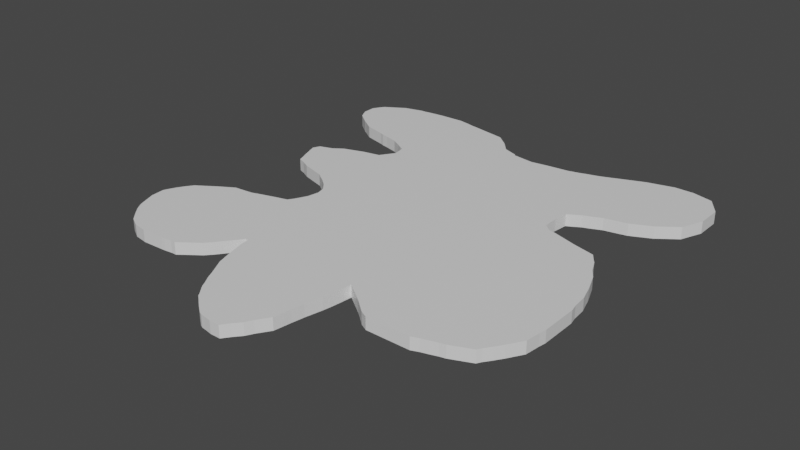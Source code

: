 # Source: ground2.blend  (saved by Blender 2.93.20; exported with 4.5.12 LTS)
import bpy
from mathutils import Matrix  # noqa: F401  (used for matrix-valued properties, if any)

bpy.ops.wm.read_factory_settings(use_empty=True)
scene = bpy.context.scene
scene.name = 'Scene'

# ---- collections
col_collection = bpy.data.collections.new('Collection'); scene.collection.children.link(col_collection)

# ---- materials (node trees are filled in below, after node groups)
mat_material = bpy.data.materials.new('Material')
mat_material.alpha_threshold = 0.0
mat_material.use_transparent_shadow = False
mat_material.line_color = (0.0, 0.0, 0.0, 1.0)

# ---- material node trees
mat_material.use_nodes = True; mat_material.node_tree.nodes.clear()
_N = mat_material.node_tree.nodes; _L = mat_material.node_tree.links
n0 = _N.new('ShaderNodeOutputMaterial'); n0.name = 'Material Output'; n0.location = (300, 300)
n1 = _N.new('ShaderNodeBsdfPrincipled'); n1.name = 'Principled BSDF'; n1.location = (10, 300)
n1.distribution = 'GGX'
n1.subsurface_method = 'BURLEY'
n1.inputs[2].default_value = 0.4
n1.inputs[3].default_value = 1.45
n1.inputs[27].default_value = (0.0, 0.0, 0.0, 1.0)
n1.inputs[28].default_value = 1.0
_L.new(n1.outputs[0], n0.inputs[0])
n0.is_active_output = True

# ---- world
world_world = bpy.data.worlds.new('World'); scene.world = world_world
world_world.use_nodes = True; world_world.node_tree.nodes.clear()
_N = world_world.node_tree.nodes; _L = world_world.node_tree.links
n0 = _N.new('ShaderNodeOutputWorld'); n0.name = 'World Output'; n0.location = (300, 300)
n1 = _N.new('ShaderNodeBackground'); n1.name = 'Background'; n1.location = (10, 300)
n1.inputs[0].default_value = (0.05088, 0.05088, 0.05088, 1.0)
_L.new(n1.outputs[0], n0.inputs[0])
n0.is_active_output = True
world_world.color = (0.05088, 0.05088, 0.05088)
world_world.use_sun_shadow = False
world_world.sun_shadow_jitter_overblur = 0.0

# ---- meshes
me_cube = bpy.data.meshes.new('Cube')
me_cube.from_pydata([(0.5, -0.625, 1.821), (0.125, -0.75, 1.821), (0.375, -0.625, 1.821), (-0.5, 0.0625, 1.821), (-0.75, 0.3125, 1.821), (0.8125, 0.0, 1.821), (-0.4375, 0.0, 1.821), (0.4375, -0.625, 1.821), (0.4375, 0.375, 1.821), (-0.375, 0.9375, 1.821), (-0.875, 0.8125, 1.821), (-0.1875, -0.875, 1.821), (-0.5625, -0.1875, 1.821), (0.4375, 0.3125, 1.821), (-0.5625, -0.6875, 1.821), (0.3125, 0.8125, 1.821), (0.8125, -0.4375, 1.821), (0.0, -0.9688, 1.821), (0.8438, -0.25, 1.821), (-0.875, -0.5938, 1.821), (0.4688, -0.625, 1.821), (0.3438, -0.625, 1.821), (-0.875, 0.7812, 1.821), (0.8438, 0.625, 1.821), (0.625, -0.5938, 1.821), (-0.9062, -0.375, 1.821), (-0.5, -0.6562, 1.821), (-0.3438, -0.5, 1.821), (0.5, 0.4688, 1.821), (-0.25, -0.7812, 1.821), (0.75, -0.5312, 1.821), (0.4062, -0.625, 1.821), (-0.625, 0.5938, 1.821), (0.5312, -0.625, 1.821), (0.7188, 0.1875, 1.821), (-0.4062, -0.5625, 1.821), (0.8438, -0.3125, 1.821), (-0.6562, 0.9375, 1.821), (0.4375, 0.3438, 1.821), (0.8438, -0.1875, 1.821), (0.0625, -0.9062, 1.821), (-0.1562, -0.9062, 1.821), (0.8438, -0.1562, 1.821), (0.8438, -0.2188, 1.821), (-0.9062, -0.5312, 1.821), (0.4688, 0.2812, 1.821), (-0.03125, 0.7812, 1.821), (0.4062, 0.8438, 1.821), (0.8438, -0.2812, 1.821), (-0.2812, -0.7188, 1.821), (-0.3438, -0.5312, 1.821), (-0.03125, -0.9688, 1.821), (-0.7812, 0.6562, 1.821), (0.1562, 0.7812, 1.821), (-0.7188, 0.1562, 1.821), (0.1562, -0.5938, 1.821), (-0.7188, -0.2188, 1.821), (-0.4688, 0.5312, 1.821), (-0.75, -0.2377, 1.821), (0.03125, 0.7727, 1.821), (-0.25, 0.9156, 1.821), (-0.4062, 0.9443, 1.821), (0.4375, 0.3088, 1.821), (-0.128, 0.8438, 1.821), (0.25, -0.5582, 1.821), (0.6875, -0.5721, 1.821), (0.4418, 0.4062, 1.821), (-0.1973, 0.9062, 1.821), (-0.5625, 0.949, 1.821), (-0.5, -0.1695, 1.821), (0.1203, -0.7812, 1.821), (0.837, -0.125, 1.821), (0.01241, -0.9688, 1.821), (0.1512, 0.7812, 1.821), (-0.4627, 0.03125, 1.821), (0.09375, 0.7729, 1.821), (0.5625, 0.9039, 1.821), (-0.125, 0.8404, 1.821), (-0.3096, -0.6562, 1.821), (-0.6875, 0.1439, 1.821), (-0.6562, -0.2123, 1.821), (0.6875, 0.928, 1.821), (0.6562, 0.5173, 1.821), (-0.9209, -0.4062, 1.821), (-0.927, -0.4375, 1.821), (-0.7642, 0.2812, 1.821), (0.7188, -0.5587, 1.821), (0.58, 0.25, 1.821), (0.125, 0.7775, 1.821), (-0.8569, 0.7188, 1.821), (-0.5, 0.4036, 1.821), (0.875, 0.7022, 1.821), (-0.09375, 0.8099, 1.821), (0.7524, 0.125, 1.821), (0.6875, 0.2212, 1.821), (-0.8125, 0.6783, 1.821), (0.7188, 0.5429, 1.821), (-0.4451, 0.4688, 1.821), (-0.8722, 0.75, 1.821), (0.5625, 0.4944, 1.821), (0.2939, -0.5938, 1.821), (-0.7188, 0.3226, 1.821), (-0.5312, 0.397, 1.821), (0.8314, -0.4062, 1.821), (0.1875, 0.785, 1.821), (0.375, 0.8314, 1.821), (0.75, 0.9253, 1.821), (0.7881, 0.0625, 1.821), (0.0625, 0.7684, 1.821), (0.5753, 0.5, 1.821), (0.7726, -0.5, 1.821), (0.697, 0.2188, 1.821), (0.7812, 0.07978, 1.821), (0.7812, 0.9176, 1.821), (-0.8944, -0.5625, 1.821), (-0.3125, -0.6468, 1.821), (-0.5938, -0.6916, 1.821), (-0.75, 0.6349, 1.821), (-0.4688, -0.1489, 1.821), (-0.5312, 0.08316, 1.821), (-0.6756, 0.3438, 1.821), (0.7936, -0.4688, 1.821), (0.07927, -0.875, 1.821), (-0.4688, 0.4335, 1.821), (0.8342, -0.09375, 1.821), (0.6562, 0.2292, 1.821), (-0.7348, 0.625, 1.821), (0.0356, -0.9375, 1.821), (-0.7188, -0.6955, 1.821), (-0.625, 0.1173, 1.821), (0.8488, 0.875, 1.821), (-0.8125, -0.6634, 1.821), (-0.5312, 0.9502, 1.821), (-0.4375, -0.08818, 1.821), (-0.5312, -0.1779, 1.821), (-0.75, 0.241, 1.821), (0.212, -0.5312, 1.821), (0.8818, 0.8125, 1.821), (-0.865, -0.3125, 1.821), (-0.625, -0.6935, 1.821), (-0.5, 0.5504, 1.821), (0.71, -0.5625, 1.821), (0.875, 0.837, 1.821), (-0.4296, -0.03125, 1.821), (-0.5312, -0.6798, 1.821), (-0.875, -0.3263, 1.821), (-0.8438, -0.6298, 1.821), (-0.8208, 0.875, 1.821), (0.4688, 0.8694, 1.821), (-0.7188, 0.9251, 1.821), (-0.7812, -0.2561, 1.821), (-0.7709, -0.25, 1.821), (-0.2984, -0.6875, 1.821), (-0.43, -0.5938, 1.821), (-0.5938, 0.5868, 1.821), (-0.0625, -0.9632, 1.821), (0.1307, -0.7188, 1.821), (0.8272, 0.9062, 1.821), (-0.7812, 0.8996, 1.821), (0.5312, 0.2654, 1.821), (-0.3438, 0.9326, 1.821), (-0.5938, 0.3801, 1.821), (0.09375, -0.8529, 1.821), (-0.75, 0.9169, 1.821), (-0.4688, 0.9526, 1.821), (-0.2188, -0.8356, 1.821), (0.8125, 0.6021, 1.821), (-0.5938, -0.1965, 1.821), (0.6941, 0.5312, 1.821), (-0.0625, 0.7985, 1.821), (0.8703, 0.8438, 1.821), (0.2188, 0.7882, 1.821), (-0.7684, -0.6875, 1.821), (0.168, -0.5, 1.821), (0.25, 0.7943, 1.821), (-0.6875, -0.6961, 1.821), (-0.8438, 0.8608, 1.821), (0.4375, 0.8568, 1.821), (0.5625, 0.2555, 1.821), (-0.6562, 0.6041, 1.821), (-0.8192, -0.6562, 1.821), (0.8314, -0.0625, 1.821), (-0.875, 0.7558, 1.821), (-0.4737, -0.1562, 1.821), (-0.6562, 0.1278, 1.821), (-0.5625, 0.3905, 1.821), (0.1643, -0.5312, 1.821), (0.5938, 0.9119, 1.821), (-0.6875, -0.2156, 1.821), (0.5938, -0.6039, 1.821), (-0.4871, 0.4062, 1.821), (-0.2126, -0.8438, 1.821), (-0.9174, -0.5, 1.821), (0.5938, 0.504, 1.821), (-0.7532, 0.25, 1.821), (-0.8438, -0.2981, 1.821), (-0.2646, -0.75, 1.821), (0.75, 0.1302, 1.821), (-0.381, -0.5312, 1.821), (0.625, 0.9199, 1.821), (0.3438, 0.8209, 1.821), (0.6562, -0.5855, 1.821), (-0.4328, -0.0625, 1.821), (-0.231, -0.8125, 1.821), (0.8125, 0.9099, 1.821), (-0.8438, 0.7028, 1.821), (-0.09375, -0.9553, 1.821), (0.738, 0.1562, 1.821), (0.8215, -0.03125, 1.821), (0.6562, 0.928, 1.821), (0.7718, 0.09375, 1.821), (-0.3125, 0.9268, 1.821), (0.625, 0.5106, 1.821), (-0.625, 0.3697, 1.821), (-0.4375, -0.6022, 1.821), (-0.5938, 0.9457, 1.821), (-0.6875, 0.9334, 1.821), (-0.8483, -0.625, 1.821), (0.835, -0.375, 1.821), (-0.7705, 0.9062, 1.821), (-0.6508, 0.125, 1.821), (-0.5417, -0.6875, 1.821), (0.625, 0.2372, 1.821), (-0.5459, 0.09375, 1.821), (0.1507, -0.625, 1.821), (-0.4661, 0.4375, 1.821), (-0.9248, -0.4688, 1.821), (0.7188, 0.928, 1.821), (0.09976, -0.8438, 1.821), (0.4451, 0.4375, 1.821), (0.0, 0.777, 1.821), (0.7812, 0.5785, 1.821), (-0.125, -0.9322, 1.821), (-0.4402, -0.09375, 1.821), (-0.8125, 0.8802, 1.821), (0.5938, 0.2457, 1.821), (0.76, 0.5625, 1.821), (-0.6875, 0.6124, 1.821), (0.8818, 0.7812, 1.821), (0.03125, -0.9434, 1.821), (-0.4688, -0.6332, 1.821), (0.8563, 0.6562, 1.821), (0.8818, 0.75, 1.821), (-0.3359, -0.5625, 1.821), (-0.7421, 0.2188, 1.821), (-0.5938, 0.108, 1.821), (-0.8564, 0.8438, 1.821), (0.5, 0.2754, 1.821), (0.5312, 0.4807, 1.821), (0.2561, -0.5625, 1.821), (0.2812, 0.8023, 1.821), (-0.375, -0.5227, 1.821), (-0.4553, -0.125, 1.821), (0.8385, -0.3438, 1.821), (-0.3191, -0.625, 1.821), (-0.5625, 0.0987, 1.821), (-0.7812, -0.6805, 1.821), (-0.625, 0.9424, 1.821), (-0.5625, 0.5781, 1.821), (0.6875, 0.5281, 1.821), (-0.1178, -0.9375, 1.821), (0.8818, 0.7188, 1.821), (-0.5, 0.9514, 1.821), (-0.3589, -0.5, 1.821), (-0.3507, -0.5, 1.821), (0.2188, -0.536, 1.821), (0.5716, 0.9062, 1.821), (0.1436, -0.6562, 1.821), (0.5, 0.8819, 1.821), (0.1365, -0.6875, 1.821), (-0.4375, 0.9502, 1.821), (-0.1875, 0.898, 1.821), (-0.3275, -0.5938, 1.821), (0.8005, 0.03125, 1.821), (-0.1562, 0.872, 1.821), (-0.7297, 0.1875, 1.821), (-0.7188, 0.6207, 1.821), (-0.6562, -0.6948, 1.821), (-0.6875, 0.3354, 1.821), (0.5312, 0.8944, 1.821), (-0.1008, 0.8125, 1.821), (-0.8187, -0.2812, 1.821), (-0.4688, 0.03678, 1.821), (0.869, 0.6875, 1.821), (0.75, 0.5578, 1.821), (0.8438, 0.8823, 1.821), (-0.6562, 0.3573, 1.821), (0.1875, -0.5139, 1.821), (-0.2188, 0.9101, 1.821), (0.7812, -0.4871, 1.821), (0.1607, -0.5625, 1.821), (-0.2812, 0.9212, 1.821), (-0.4577, -0.625, 1.821), (0.4688, 0.4501, 1.821), (-0.625, -0.2069, 1.821), (-0.8876, -0.3438, 1.821), (-0.5219, 0.5625, 1.821), (-0.8242, 0.6875, 1.821), (0.3125, -0.6091, 1.821), (0.4827, 0.875, 1.821), (-0.6091, 0.375, 1.821), (-0.75, -0.6905, 1.821), (-0.5312, 0.5676, 1.821), (-0.6718, 0.9375, 1.821), (0.1151, -0.8125, 1.821), (-0.4498, 0.5, 1.821), (-0.1598, 0.875, 1.821), (0.8015, 0.5938, 1.821), (0.5625, -0.6127, 1.821), (-0.8125, -0.2771, 1.821), (0.2812, -0.5833, 1.821), (-0.2729, -0.7348, 1.821), (-0.6088, -0.6928, 1.821), (-0.634, -0.2099, 1.821), (0.4577, 0.865, 1.821), (-0.4535, 0.5249, 1.821), (-0.6508, 0.3611, 1.821), (-0.4787, -0.1638, 1.821), (-0.739, 0.2099, 1.821), (-0.8524, 0.7096, 1.821), (-0.3527, -0.4913, 1.821), (-0.7558, 0.9154, 1.821), (0.7306, 0.1722, 1.821), (-0.7936, 0.6634, 1.821), (-0.4619, -0.1386, 1.821), (0.8818, 0.8272, 1.821), (-0.1428, 0.8608, 1.821), (0.7558, 0.1176, 1.821), (-0.4283, -0.03779, 1.821), (0.2309, 0.7894, 1.821), (0.6508, -0.5879, 1.821), (0.8062, 0.0168, 1.821), (-0.6424, 0.6004, 1.821), (-0.8314, -0.2897, 1.821), (-0.7096, -0.697, 1.821), (-0.03779, 0.7894, 1.821), (0.6718, 0.5207, 1.821), (0.5417, 0.8986, 1.821), (0.739, 0.928, 1.821), (0.739, -0.5501, 1.821), (0.1134, -0.823, 1.821), (-0.0824, -0.9602, 1.821), (-0.4745, 0.04199, 1.821), (-0.1806, -0.886, 1.821), (-0.6928, 0.3317, 1.821), (-0.4535, 0.9532, 1.821), (-0.3191, 0.928, 1.821), (0.1344, -0.697, 1.821), (-0.9238, -0.4829, 1.821), (0.5207, 0.2687, 1.821), (-0.3023, -0.6802, 1.821), (0.6004, 0.2435, 1.821), (-0.928, -0.4241, 1.821), (-0.5375, 0.5711, 1.821), (0.5, -0.625, 2.344), (0.125, -0.75, 2.344), (0.375, -0.625, 2.344), (-0.5, 0.0625, 2.344), (-0.75, 0.3125, 2.344), (0.8125, 0.0, 2.344), (-0.4375, 0.0, 2.344), (0.4375, -0.625, 2.344), (0.4375, 0.375, 2.344), (-0.375, 0.9375, 2.344), (-0.875, 0.8125, 2.344), (-0.1875, -0.875, 2.344), (-0.5625, -0.1875, 2.344), (0.4375, 0.3125, 2.344), (-0.5625, -0.6875, 2.344), (0.3125, 0.8125, 2.344), (0.8125, -0.4375, 2.344), (0.0, -0.9688, 2.344), (0.8438, -0.25, 2.344), (-0.875, -0.5938, 2.344), (0.4688, -0.625, 2.344), (0.3438, -0.625, 2.344), (-0.875, 0.7812, 2.344), (0.8438, 0.625, 2.344), (0.625, -0.5938, 2.344), (-0.9062, -0.375, 2.344), (-0.5, -0.6562, 2.344), (-0.3438, -0.5, 2.344), (0.5, 0.4688, 2.344), (-0.25, -0.7812, 2.344), (0.75, -0.5312, 2.344), (0.4062, -0.625, 2.344), (-0.625, 0.5938, 2.344), (0.5312, -0.625, 2.344), (0.7188, 0.1875, 2.344), (-0.4062, -0.5625, 2.344), (0.8438, -0.3125, 2.344), (-0.6562, 0.9375, 2.344), (0.4375, 0.3438, 2.344), (0.8438, -0.1875, 2.344), (0.0625, -0.9062, 2.344), (-0.1562, -0.9062, 2.344), (0.8438, -0.1562, 2.344), (0.8438, -0.2188, 2.344), (-0.9062, -0.5312, 2.344), (0.4688, 0.2812, 2.344), (-0.03125, 0.7812, 2.344), (0.4062, 0.8438, 2.344), (0.8438, -0.2812, 2.344), (-0.2812, -0.7188, 2.344), (-0.3438, -0.5312, 2.344), (-0.03125, -0.9688, 2.344), (-0.7812, 0.6562, 2.344), (0.1562, 0.7812, 2.344), (-0.7188, 0.1562, 2.344), (0.1562, -0.5938, 2.344), (-0.7188, -0.2188, 2.344), (-0.4688, 0.5312, 2.344), (-0.75, -0.2377, 2.344), (0.03125, 0.7727, 2.344), (-0.25, 0.9156, 2.344), (-0.4062, 0.9443, 2.344), (0.4375, 0.3088, 2.344), (-0.128, 0.8438, 2.344), (0.25, -0.5582, 2.344), (0.6875, -0.5721, 2.344), (0.4418, 0.4062, 2.344), (-0.1973, 0.9062, 2.344), (-0.5625, 0.949, 2.344), (-0.5, -0.1695, 2.344), (0.1203, -0.7812, 2.344), (0.837, -0.125, 2.344), (0.01241, -0.9688, 2.344), (0.1512, 0.7812, 2.344), (-0.4627, 0.03125, 2.344), (0.09375, 0.7729, 2.344), (0.5625, 0.9039, 2.344), (-0.125, 0.8404, 2.344), (-0.3096, -0.6562, 2.344), (-0.6875, 0.1439, 2.344), (-0.6562, -0.2123, 2.344), (0.6875, 0.928, 2.344), (0.6562, 0.5173, 2.344), (-0.9209, -0.4062, 2.344), (-0.927, -0.4375, 2.344), (-0.7642, 0.2812, 2.344), (0.7188, -0.5587, 2.344), (0.58, 0.25, 2.344), (0.125, 0.7775, 2.344), (-0.8569, 0.7188, 2.344), (-0.5, 0.4036, 2.344), (0.875, 0.7022, 2.344), (-0.09375, 0.8099, 2.344), (0.7524, 0.125, 2.344), (0.6875, 0.2212, 2.344), (-0.8125, 0.6783, 2.344), (0.7188, 0.5429, 2.344), (-0.4451, 0.4688, 2.344), (-0.8722, 0.75, 2.344), (0.5625, 0.4944, 2.344), (0.2939, -0.5938, 2.344), (-0.7188, 0.3226, 2.344), (-0.5312, 0.397, 2.344), (0.8314, -0.4062, 2.344), (0.1875, 0.785, 2.344), (0.375, 0.8314, 2.344), (0.75, 0.9253, 2.344), (0.7881, 0.0625, 2.344), (0.0625, 0.7684, 2.344), (0.5753, 0.5, 2.344), (0.7726, -0.5, 2.344), (0.697, 0.2188, 2.344), (0.7812, 0.07978, 2.344), (0.7812, 0.9176, 2.344), (-0.8944, -0.5625, 2.344), (-0.3125, -0.6468, 2.344), (-0.5938, -0.6916, 2.344), (-0.75, 0.6349, 2.344), (-0.4688, -0.1489, 2.344), (-0.5312, 0.08316, 2.344), (-0.6756, 0.3438, 2.344), (0.7936, -0.4688, 2.344), (0.07927, -0.875, 2.344), (-0.4688, 0.4335, 2.344), (0.8342, -0.09375, 2.344), (0.6562, 0.2292, 2.344), (-0.7348, 0.625, 2.344), (0.0356, -0.9375, 2.344), (-0.7188, -0.6955, 2.344), (-0.625, 0.1173, 2.344), (0.8488, 0.875, 2.344), (-0.8125, -0.6634, 2.344), (-0.5312, 0.9502, 2.344), (-0.4375, -0.08818, 2.344), (-0.5312, -0.1779, 2.344), (-0.75, 0.241, 2.344), (0.212, -0.5312, 2.344), (0.8818, 0.8125, 2.344), (-0.865, -0.3125, 2.344), (-0.625, -0.6935, 2.344), (-0.5, 0.5504, 2.344), (0.71, -0.5625, 2.344), (0.875, 0.837, 2.344), (-0.4296, -0.03125, 2.344), (-0.5312, -0.6798, 2.344), (-0.875, -0.3263, 2.344), (-0.8438, -0.6298, 2.344), (-0.8208, 0.875, 2.344), (0.4688, 0.8694, 2.344), (-0.7188, 0.9251, 2.344), (-0.7812, -0.2561, 2.344), (-0.7709, -0.25, 2.344), (-0.2984, -0.6875, 2.344), (-0.43, -0.5938, 2.344), (-0.5938, 0.5868, 2.344), (-0.0625, -0.9632, 2.344), (0.1307, -0.7188, 2.344), (0.8272, 0.9062, 2.344), (-0.7812, 0.8996, 2.344), (0.5312, 0.2654, 2.344), (-0.3438, 0.9326, 2.344), (-0.5938, 0.3801, 2.344), (0.09375, -0.8529, 2.344), (-0.75, 0.9169, 2.344), (-0.4688, 0.9526, 2.344), (-0.2188, -0.8356, 2.344), (0.8125, 0.6021, 2.344), (-0.5938, -0.1965, 2.344), (0.6941, 0.5312, 2.344), (-0.0625, 0.7985, 2.344), (0.8703, 0.8438, 2.344), (0.2188, 0.7882, 2.344), (-0.7684, -0.6875, 2.344), (0.168, -0.5, 2.344), (0.25, 0.7943, 2.344), (-0.6875, -0.6961, 2.344), (-0.8438, 0.8608, 2.344), (0.4375, 0.8568, 2.344), (0.5625, 0.2555, 2.344), (-0.6562, 0.6041, 2.344), (-0.8192, -0.6562, 2.344), (0.8314, -0.0625, 2.344), (-0.875, 0.7558, 2.344), (-0.4737, -0.1562, 2.344), (-0.6562, 0.1278, 2.344), (-0.5625, 0.3905, 2.344), (0.1643, -0.5312, 2.344), (0.5938, 0.9119, 2.344), (-0.6875, -0.2156, 2.344), (0.5938, -0.6039, 2.344), (-0.4871, 0.4062, 2.344), (-0.2126, -0.8438, 2.344), (-0.9174, -0.5, 2.344), (0.5938, 0.504, 2.344), (-0.7532, 0.25, 2.344), (-0.8438, -0.2981, 2.344), (-0.2646, -0.75, 2.344), (0.75, 0.1302, 2.344), (-0.381, -0.5312, 2.344), (0.625, 0.9199, 2.344), (0.3438, 0.8209, 2.344), (0.6562, -0.5855, 2.344), (-0.4328, -0.0625, 2.344), (-0.231, -0.8125, 2.344), (0.8125, 0.9099, 2.344), (-0.8438, 0.7028, 2.344), (-0.09375, -0.9553, 2.344), (0.738, 0.1562, 2.344), (0.8215, -0.03125, 2.344), (0.6562, 0.928, 2.344), (0.7718, 0.09375, 2.344), (-0.3125, 0.9268, 2.344), (0.625, 0.5106, 2.344), (-0.625, 0.3697, 2.344), (-0.4375, -0.6022, 2.344), (-0.5938, 0.9457, 2.344), (-0.6875, 0.9334, 2.344), (-0.8483, -0.625, 2.344), (0.835, -0.375, 2.344), (-0.7705, 0.9062, 2.344), (-0.6508, 0.125, 2.344), (-0.5417, -0.6875, 2.344), (0.625, 0.2372, 2.344), (-0.5459, 0.09375, 2.344), (0.1507, -0.625, 2.344), (-0.4661, 0.4375, 2.344), (-0.9248, -0.4688, 2.344), (0.7188, 0.928, 2.344), (0.09976, -0.8438, 2.344), (0.4451, 0.4375, 2.344), (0.0, 0.777, 2.344), (0.7812, 0.5785, 2.344), (-0.125, -0.9322, 2.344), (-0.4402, -0.09375, 2.344), (-0.8125, 0.8802, 2.344), (0.5938, 0.2457, 2.344), (0.76, 0.5625, 2.344), (-0.6875, 0.6124, 2.344), (0.8818, 0.7812, 2.344), (0.03125, -0.9434, 2.344), (-0.4688, -0.6332, 2.344), (0.8563, 0.6562, 2.344), (0.8818, 0.75, 2.344), (-0.3359, -0.5625, 2.344), (-0.7421, 0.2188, 2.344), (-0.5938, 0.108, 2.344), (-0.8564, 0.8438, 2.344), (0.5, 0.2754, 2.344), (0.5312, 0.4807, 2.344), (0.2561, -0.5625, 2.344), (0.2812, 0.8023, 2.344), (-0.375, -0.5227, 2.344), (-0.4553, -0.125, 2.344), (0.8385, -0.3438, 2.344), (-0.3191, -0.625, 2.344), (-0.5625, 0.0987, 2.344), (-0.7812, -0.6805, 2.344), (-0.625, 0.9424, 2.344), (-0.5625, 0.5781, 2.344), (0.6875, 0.5281, 2.344), (-0.1178, -0.9375, 2.344), (0.8818, 0.7188, 2.344), (-0.5, 0.9514, 2.344), (-0.3589, -0.5, 2.344), (-0.3507, -0.5, 2.344), (0.2188, -0.536, 2.344), (0.5716, 0.9062, 2.344), (0.1436, -0.6562, 2.344), (0.5, 0.8819, 2.344), (0.1365, -0.6875, 2.344), (-0.4375, 0.9502, 2.344), (-0.1875, 0.898, 2.344), (-0.3275, -0.5938, 2.344), (0.8005, 0.03125, 2.344), (-0.1562, 0.872, 2.344), (-0.7297, 0.1875, 2.344), (-0.7188, 0.6207, 2.344), (-0.6562, -0.6948, 2.344), (-0.6875, 0.3354, 2.344), (0.5312, 0.8944, 2.344), (-0.1008, 0.8125, 2.344), (-0.8187, -0.2812, 2.344), (-0.4688, 0.03678, 2.344), (0.869, 0.6875, 2.344), (0.75, 0.5578, 2.344), (0.8438, 0.8823, 2.344), (-0.6562, 0.3573, 2.344), (0.1875, -0.5139, 2.344), (-0.2188, 0.9101, 2.344), (0.7812, -0.4871, 2.344), (0.1607, -0.5625, 2.344), (-0.2812, 0.9212, 2.344), (-0.4577, -0.625, 2.344), (0.4688, 0.4501, 2.344), (-0.625, -0.2069, 2.344), (-0.8876, -0.3438, 2.344), (-0.5219, 0.5625, 2.344), (-0.8242, 0.6875, 2.344), (0.3125, -0.6091, 2.344), (0.4827, 0.875, 2.344), (-0.6091, 0.375, 2.344), (-0.75, -0.6905, 2.344), (-0.5312, 0.5676, 2.344), (-0.6718, 0.9375, 2.344), (0.1151, -0.8125, 2.344), (-0.4498, 0.5, 2.344), (-0.1598, 0.875, 2.344), (0.8015, 0.5938, 2.344), (0.5625, -0.6127, 2.344), (-0.8125, -0.2771, 2.344), (0.2812, -0.5833, 2.344), (-0.2729, -0.7348, 2.344), (-0.6088, -0.6928, 2.344), (-0.634, -0.2099, 2.344), (0.4577, 0.865, 2.344), (-0.4535, 0.5249, 2.344), (-0.6508, 0.3611, 2.344), (-0.4787, -0.1638, 2.344), (-0.739, 0.2099, 2.344), (-0.8524, 0.7096, 2.344), (-0.7558, 0.9154, 2.344), (0.7306, 0.1722, 2.344), (-0.7936, 0.6634, 2.344), (-0.4619, -0.1386, 2.344), (0.8818, 0.8272, 2.344), (-0.1428, 0.8608, 2.344), (0.7558, 0.1176, 2.344), (-0.4283, -0.03779, 2.344), (0.2309, 0.7894, 2.344), (0.6508, -0.5879, 2.344), (0.8062, 0.0168, 2.344), (-0.6424, 0.6004, 2.344), (-0.8314, -0.2897, 2.344), (-0.7096, -0.697, 2.344), (-0.03779, 0.7894, 2.344), (0.6718, 0.5207, 2.344), (0.5417, 0.8986, 2.344), (0.739, 0.928, 2.344), (0.739, -0.5501, 2.344), (0.1134, -0.823, 2.344), (-0.0824, -0.9602, 2.344), (-0.4745, 0.04199, 2.344), (-0.1806, -0.886, 2.344), (-0.6928, 0.3317, 2.344), (-0.4535, 0.9532, 2.344), (-0.3191, 0.928, 2.344), (0.1344, -0.697, 2.344), (-0.9238, -0.4829, 2.344), (0.5207, 0.2687, 2.344), (-0.3023, -0.6802, 2.344), (0.6004, 0.2435, 2.344), (-0.928, -0.4241, 2.344), (-0.5375, 0.5711, 2.344)], [(264, 320)], [(354, 387, 662, 543, 378, 683, 555, 419, 495, 440, 692, 384, 464, 643, 475, 370, 457, 572, 607, 390, 402, 372, 397, 393, 396, 425, 478, 535, 562, 359, 684, 627, 461, 466, 564, 680, 447, 551, 561, 675, 388, 465, 448, 479, 576, 704, 589, 441, 532, 513, 702, 601, 399, 416, 367, 392, 362, 420, 583, 647, 382, 602, 453, 463, 547, 566, 436, 689, 613, 522, 450, 638, 590, 585, 661, 520, 377, 595, 637, 445, 615, 596, 592, 491, 678, 496, 524, 484, 639, 511, 558, 467, 460, 691, 581, 435, 563, 553, 541, 620, 430, 690, 633, 622, 653, 502, 668, 531, 401, 459, 554, 369, 604, 528, 682, 525, 458, 407, 427, 442, 429, 462, 413, 584, 400, 688, 523, 446, 634, 431, 417, 679, 628, 660, 625, 421, 642, 414, 645, 565, 699, 514, 363, 415, 624, 698, 518, 616, 486, 422, 569, 611, 391, 657, 570, 503, 517, 674, 573, 512, 588, 501, 530, 600, 364, 376, 536, 452, 443, 673, 559, 651, 449, 676, 406, 471, 480, 630, 591, 533, 685, 386, 508, 612, 706, 656, 650, 494, 411, 669, 659, 451, 579, 477, 544, 444, 456, 539, 515, 654, 567, 670, 640, 474, 632, 697, 455, 358, 439, 548, 489, 598, 672, 629, 408, 433, 538, 574, 483, 599, 609, 577, 473, 357, 695, 636, 428, 360, 497, 681, 556, 487, 587, 606, 677, 472, 537, 671, 423, 488, 366, 521, 648, 667, 434, 542, 410, 412, 505, 504, 663, 635, 686, 549, 492, 499, 649, 379, 437, 705, 438, 580, 701, 546, 398, 468, 373, 571, 500, 534, 485, 610, 526, 655, 482, 687, 529, 631, 493, 666, 470, 368, 575, 498, 380, 594, 646, 568, 507, 389, 552, 605, 617, 618, 381, 404, 597, 626, 608, 469, 432, 703, 506, 403, 665, 550, 383, 557, 519, 545, 365, 696, 395, 586, 614, 560, 694, 509, 405, 371, 426, 593, 481, 394, 476, 516, 582, 693, 658, 424, 355, 510, 700, 623, 621, 578, 409, 644, 540, 527, 641, 490, 619, 418, 603, 664, 454, 652, 375, 356, 385, 361, 374), (0, 20, 7, 31, 2, 21, 298, 100, 310, 249, 64, 265, 136, 287, 173, 186, 290, 55, 224, 267, 269, 347, 156, 1, 70, 304, 340, 228, 162, 122, 40, 127, 239, 72, 17, 51, 155, 341, 206, 260, 232, 41, 343, 11, 191, 165, 203, 29, 196, 311, 49, 152, 350, 78, 115, 254, 272, 243, 50, 27, 264, 263, 251, 198, 35, 153, 214, 292, 240, 26, 144, 221, 14, 116, 312, 139, 277, 175, 334, 128, 301, 172, 256, 131, 180, 146, 217, 19, 114, 44, 192, 348, 226, 84, 352, 83, 25, 295, 145, 138, 195, 333, 281, 309, 150, 151, 58, 56, 188, 80, 313, 294, 167, 12, 134, 69, 317, 183, 118, 324, 252, 233, 133, 202, 328, 143, 6, 74, 282, 342, 3, 119, 223, 255, 245, 129, 220, 184, 79, 54, 275, 318, 244, 135, 194, 85, 4, 101, 344, 278, 120, 286, 316, 213, 300, 161, 185, 102, 90, 190, 123, 225, 97, 305, 315, 57, 140, 296, 302, 353, 258, 154, 32, 332, 179, 237, 276, 126, 117, 52, 323, 95, 297, 205, 319, 89, 98, 182, 22, 10, 246, 176, 147, 234, 158, 219, 321, 163, 149, 216, 303, 37, 257, 215, 68, 132, 262, 164, 345, 270, 61, 9, 160, 346, 211, 291, 60, 288, 67, 271, 306, 274, 326, 63, 77, 280, 92, 169, 335, 46, 230, 59, 108, 75, 88, 73, 53, 104, 171, 329, 174, 250, 15, 200, 105, 47, 177, 314, 148, 299, 268, 279, 337, 76, 266, 187, 199, 209, 81, 227, 338, 106, 113, 204, 157, 285, 130, 170, 142, 325, 137, 238, 242, 261, 91, 283, 241, 23, 166, 307, 231, 236, 284, 96, 168, 259, 336, 82, 212, 193, 109, 99, 248, 28, 293, 229, 66, 8, 38, 13, 62, 45, 247, 349, 159, 178, 87, 235, 351, 222, 125, 94, 111, 34, 322, 207, 197, 93, 327, 210, 112, 107, 273, 331, 5, 208, 181, 124, 71, 42, 39, 43, 18, 48, 36, 253, 218, 103, 16, 121, 289, 110, 30, 339, 86, 141, 65, 201, 330, 24, 189, 308, 33)])
_uv = me_cube.uv_layers.new(name='UVMap')
_uv.uv.foreach_set('vector', [0.0, 0.0, 0.0, 0.0, 0.0, 0.0, 0.0, 0.0, 0.0, 0.0, 0.0, 0.0, 0.0, 0.0, 0.0, 0.0, 0.0, 0.0, 0.0, 0.0, 0.0, 0.0, 0.0, 0.0, 0.0, 0.0, 0.0, 0.0, 0.0, 0.0, 0.0, 0.0, 0.0, 0.0, 0.0, 0.0, 0.0, 0.0, 0.0, 0.0, 0.0, 0.0, 0.0, 0.0, 0.0, 0.0, 0.0, 0.0, 0.0, 0.0, 0.0, 0.0, 0.0, 0.0, 0.0, 0.0, 0.0, 0.0, 0.0, 0.0, 0.0, 0.0, 0.0, 0.0, 0.0, 0.0, 0.0, 0.0, 0.0, 0.0, 0.0, 0.0, 0.0, 0.0, 0.0, 0.0, 0.0, 0.0, 0.0, 0.0, 0.0, 0.0, 0.0, 0.0, 0.0, 0.0, 0.0, 0.0, 0.0, 0.0, 0.0, 0.0, 0.0, 0.0, 0.0, 0.0, 0.0, 0.0, 0.0, 0.0, 0.0, 0.0, 0.0, 0.0, 0.0, 0.0, 0.0, 0.0, 0.0, 0.0, 0.0, 0.0, 0.0, 0.0, 0.0, 0.0, 0.0, 0.0, 0.0, 0.0, 0.0, 0.0, 0.0, 0.0, 0.0, 0.0, 0.0, 0.0, 0.0, 0.0, 0.0, 0.0, 0.0, 0.0, 0.0, 0.0, 0.0, 0.0, 0.0, 0.0, 0.0, 0.0, 0.0, 0.0, 0.0, 0.0, 0.0, 0.0, 0.0, 0.0, 0.0, 0.0, 0.0, 0.0, 0.0, 0.0, 0.0, 0.0, 0.0, 0.0, 0.0, 0.0, 0.0, 0.0, 0.0, 0.0, 0.0, 0.0, 0.0, 0.0, 0.0, 0.0, 0.0, 0.0, 0.0, 0.0, 0.0, 0.0, 0.0, 0.0, 0.0, 0.0, 0.0, 0.0, 0.0, 0.0, 0.0, 0.0, 0.0, 0.0, 0.0, 0.0, 0.0, 0.0, 0.0, 0.0, 0.0, 0.0, 0.0, 0.0, 0.0, 0.0, 0.0, 0.0, 0.0, 0.0, 0.0, 0.0, 0.0, 0.0, 0.0, 0.0, 0.0, 0.0, 0.0, 0.0, 0.0, 0.0, 0.0, 0.0, 0.0, 0.0, 0.0, 0.0, 0.0, 0.0, 0.0, 0.0, 0.0, 0.0, 0.0, 0.0, 0.0, 0.0, 0.0, 0.0, 0.0, 0.0, 0.0, 0.0, 0.0, 0.0, 0.0, 0.0, 0.0, 0.0, 0.0, 0.0, 0.0, 0.0, 0.0, 0.0, 0.0, 0.0, 0.0, 0.0, 0.0, 0.0, 0.0, 0.0, 0.0, 0.0, 0.0, 0.0, 0.0, 0.0, 0.0, 0.0, 0.0, 0.0, 0.0, 0.0, 0.0, 0.0, 0.0, 0.0, 0.0, 0.0, 0.0, 0.0, 0.0, 0.0, 0.0, 0.0, 0.0, 0.0, 0.0, 0.0, 0.0, 0.0, 0.0, 0.0, 0.0, 0.0, 0.0, 0.0, 0.0, 0.0, 0.0, 0.0, 0.0, 0.0, 0.0, 0.0, 0.0, 0.0, 0.0, 0.0, 0.0, 0.0, 0.0, 0.0, 0.0, 0.0, 0.0, 0.0, 0.0, 0.0, 0.0, 0.0, 0.0, 0.0, 0.0, 0.0, 0.0, 0.0, 0.0, 0.0, 0.0, 0.0, 0.0, 0.0, 0.0, 0.0, 0.0, 0.0, 0.0, 0.0, 0.0, 0.0, 0.0, 0.0, 0.0, 0.0, 0.0, 0.0, 0.0, 0.0, 0.0, 0.0, 0.0, 0.0, 0.0, 0.0, 0.0, 0.0, 0.0, 0.0, 0.0, 0.0, 0.0, 0.0, 0.0, 0.0, 0.0, 0.0, 0.0, 0.0, 0.0, 0.0, 0.0, 0.0, 0.0, 0.0, 0.0, 0.0, 0.0, 0.0, 0.0, 0.0, 0.0, 0.0, 0.0, 0.0, 0.0, 0.0, 0.0, 0.0, 0.0, 0.0, 0.0, 0.0, 0.0, 0.0, 0.0, 0.0, 0.0, 0.0, 0.0, 0.0, 0.0, 0.0, 0.0, 0.0, 0.0, 0.0, 0.0, 0.0, 0.0, 0.0, 0.0, 0.0, 0.0, 0.0, 0.0, 0.0, 0.0, 0.0, 0.0, 0.0, 0.0, 0.0, 0.0, 0.0, 0.0, 0.0, 0.0, 0.0, 0.0, 0.0, 0.0, 0.0, 0.0, 0.0, 0.0, 0.0, 0.0, 0.0, 0.0, 0.0, 0.0, 0.0, 0.0, 0.0, 0.0, 0.0, 0.0, 0.0, 0.0, 0.0, 0.0, 0.0, 0.0, 0.0, 0.0, 0.0, 0.0, 0.0, 0.0, 0.0, 0.0, 0.0, 0.0, 0.0, 0.0, 0.0, 0.0, 0.0, 0.0, 0.0, 0.0, 0.0, 0.0, 0.0, 0.0, 0.0, 0.0, 0.0, 0.0, 0.0, 0.0, 0.0, 0.0, 0.0, 0.0, 0.0, 0.0, 0.0, 0.0, 0.0, 0.0, 0.0, 0.0, 0.0, 0.0, 0.0, 0.0, 0.0, 0.0, 0.0, 0.0, 0.0, 0.0, 0.0, 0.0, 0.0, 0.0, 0.0, 0.0, 0.0, 0.0, 0.0, 0.0, 0.0, 0.0, 0.0, 0.0, 0.0, 0.0, 0.0, 0.0, 0.0, 0.0, 0.0, 0.0, 0.0, 0.0, 0.0, 0.0, 0.0, 0.0, 0.0, 0.0, 0.0, 0.0, 0.0, 0.0, 0.0, 0.0, 0.0, 0.0, 0.0, 0.0, 0.0, 0.0, 0.0, 0.0, 0.0, 0.0, 0.0, 0.0, 0.0, 0.0, 0.0, 0.0, 0.0, 0.0, 0.0, 0.0, 0.0, 0.0, 0.0, 0.0, 0.0, 0.0, 0.0, 0.0, 0.0, 0.0, 0.0, 0.0, 0.0, 0.0, 0.0, 0.0, 0.0, 0.0, 0.0, 0.0, 0.0, 0.0, 0.0, 0.0, 0.0, 0.0, 0.0, 0.0, 0.0, 0.0, 0.0, 0.0, 0.0, 0.0, 0.0, 0.0, 0.0, 0.0, 0.0, 0.0, 0.0, 0.0, 0.0, 0.0, 0.0, 0.0, 0.0, 0.0, 0.0, 0.0, 0.0, 0.0, 0.0, 0.0, 0.0, 0.0, 0.0, 0.0, 0.0, 0.0, 0.0, 0.0, 0.0, 0.0, 0.0, 0.0, 0.0, 0.0, 0.0, 0.0, 0.0, 0.0, 0.0, 0.0, 0.0, 0.0, 0.0, 0.0, 0.0, 0.0, 0.0, 0.0, 0.0, 0.0, 0.0, 0.0, 0.0, 0.0, 0.0, 0.0, 0.0, 0.0, 0.0, 0.0, 0.0, 0.0, 0.0, 0.0, 0.0, 0.0, 0.0, 0.0, 0.0, 0.0, 0.0, 0.0, 0.0, 0.0, 0.0, 0.0, 0.0, 0.0, 0.0, 0.0, 0.0, 0.0, 0.0, 0.0, 0.0, 0.0, 0.0, 0.0, 0.0, 0.0, 0.0, 0.0, 0.0, 0.0, 0.0, 0.0, 0.0, 0.0, 0.0, 0.0, 0.0, 0.0, 0.0, 0.0, 0.0, 0.0, 0.0, 0.0, 0.0, 0.0, 0.0, 0.0, 0.0, 0.0, 0.0, 0.0, 0.0, 0.0, 0.0, 0.0, 0.0, 0.0, 0.0, 0.0, 0.0, 0.0, 0.0, 0.0, 0.0, 0.0, 0.0, 0.0, 0.0, 0.0, 0.0, 0.0, 0.0, 0.0, 0.0, 0.0, 0.0, 0.0, 0.0, 0.0, 0.0, 0.0, 0.0, 0.0, 0.0, 0.0, 0.0, 0.0, 0.0, 0.0, 0.0, 0.0, 0.0, 0.0, 0.0, 0.0, 0.0, 0.0, 0.0, 0.0, 0.0, 0.0, 0.0, 0.0, 0.0, 0.0, 0.0, 0.0, 0.0, 0.0, 0.0, 0.0, 0.0, 0.0, 0.0, 0.0, 0.0, 0.0, 0.0, 0.0, 0.0, 0.0, 0.0, 0.0, 0.0, 0.0, 0.0, 0.0, 0.0, 0.0, 0.0, 0.0, 0.0, 0.0, 0.0, 0.0, 0.0, 0.0, 0.0, 0.0, 0.0, 0.0, 0.0, 0.0, 0.0, 0.0, 0.0, 0.0, 0.0, 0.0, 0.0, 0.0, 0.0, 0.0, 0.0, 0.0, 0.0, 0.0, 0.0, 0.0, 0.0, 0.0, 0.0, 0.0, 0.0, 0.0, 0.0, 0.0, 0.0, 0.0, 0.0, 0.0, 0.0, 0.0, 0.0, 0.0, 0.0, 0.0, 0.0, 0.0, 0.0, 0.0, 0.0, 0.0, 0.0, 0.0, 0.0, 0.0, 0.0, 0.0, 0.0, 0.0, 0.0, 0.0, 0.0, 0.0, 0.0, 0.0, 0.0, 0.0, 0.0, 0.0, 0.0, 0.0, 0.0, 0.0, 0.0, 0.0, 0.0, 0.0, 0.0, 0.0, 0.0, 0.0, 0.0, 0.0, 0.0, 0.0, 0.0, 0.0, 0.0, 0.0, 0.0, 0.0, 0.0, 0.0, 0.0, 0.0, 0.0, 0.0, 0.0, 0.0, 0.0, 0.0, 0.0, 0.0, 0.0, 0.0, 0.0, 0.0, 0.0, 0.0, 0.0, 0.0, 0.0, 0.0, 0.0, 0.0, 0.0, 0.0, 0.0, 0.0, 0.0, 0.0, 0.0, 0.0, 0.0, 0.0, 0.0, 0.0, 0.0, 0.0, 0.0, 0.0, 0.0, 0.0, 0.0, 0.0, 0.0, 0.0, 0.0, 0.0, 0.0, 0.0, 0.0, 0.0, 0.0, 0.0, 0.0, 0.0, 0.0, 0.0, 0.0, 0.0, 0.0, 0.0, 0.0, 0.0, 0.0, 0.0, 0.0, 0.0, 0.0, 0.0, 0.0, 0.0, 0.0, 0.0, 0.0, 0.0, 0.0, 0.0, 0.0, 0.0, 0.0, 0.0, 0.0, 0.0, 0.0, 0.0, 0.0, 0.0, 0.0, 0.0, 0.0, 0.0, 0.0, 0.0, 0.0, 0.0, 0.0, 0.0, 0.0, 0.0, 0.0, 0.0, 0.0, 0.0, 0.0, 0.0, 0.0, 0.0, 0.0, 0.0, 0.0, 0.0, 0.0, 0.0, 0.0, 0.0, 0.0, 0.0, 0.0, 0.0, 0.0, 0.0, 0.0, 0.0, 0.0, 0.0, 0.0, 0.0, 0.0, 0.0, 0.0, 0.0, 0.0, 0.0, 0.0, 0.0, 0.0, 0.0, 0.0, 0.0, 0.0, 0.0, 0.0, 0.0, 0.0, 0.0, 0.0, 0.0, 0.0, 0.0, 0.0, 0.0, 0.0, 0.0, 0.0, 0.0, 0.0, 0.0, 0.0, 0.0, 0.0, 0.0, 0.0, 0.0, 0.0, 0.0, 0.0, 0.0, 0.0, 0.0, 0.0, 0.0, 0.0, 0.0, 0.0, 0.0, 0.0, 0.0, 0.0, 0.0, 0.0, 0.0, 0.0, 0.0, 0.0, 0.0, 0.0, 0.0, 0.0, 0.0, 0.0, 0.0, 0.0, 0.0, 0.0, 0.0, 0.0, 0.0, 0.0, 0.0, 0.0, 0.0, 0.0, 0.0, 0.0, 0.0, 0.0, 0.0, 0.0, 0.0, 0.0, 0.0, 0.0, 0.0, 0.0, 0.0, 0.0, 0.0, 0.0, 0.0, 0.0, 0.0, 0.0, 0.0, 0.0, 0.0, 0.0, 0.0, 0.0, 0.0, 0.0, 0.0, 0.0, 0.0, 0.0, 0.0, 0.0, 0.0, 0.0, 0.0, 0.0, 0.0, 0.0, 0.0, 0.0, 0.0, 0.0, 0.0, 0.0, 0.0, 0.0, 0.0, 0.0, 0.0, 0.0, 0.0, 0.0, 0.0, 0.0, 0.0, 0.0, 0.0, 0.0, 0.0, 0.0, 0.0, 0.0, 0.0, 0.0, 0.0, 0.0, 0.0, 0.0, 0.0, 0.0, 0.0, 0.0, 0.0, 0.0, 0.0, 0.0, 0.0, 0.0, 0.0, 0.0, 0.0, 0.0, 0.0, 0.0, 0.0, 0.0, 0.0, 0.0, 0.0, 0.0, 0.0, 0.0, 0.0, 0.0, 0.0, 0.0, 0.0, 0.0, 0.0, 0.0, 0.0, 0.0, 0.0, 0.0, 0.0, 0.0, 0.0, 0.0, 0.0, 0.0, 0.0, 0.0, 0.0, 0.0, 0.0, 0.0, 0.0, 0.0, 0.0, 0.0, 0.0, 0.0, 0.0, 0.0, 0.0, 0.0, 0.0, 0.0, 0.0, 0.0, 0.0, 0.0, 0.0, 0.0, 0.0, 0.0, 0.0, 0.0, 0.0, 0.0, 0.0, 0.0, 0.0, 0.0, 0.0, 0.0, 0.0, 0.0, 0.0, 0.0, 0.0, 0.0, 0.0, 0.0, 0.0, 0.0, 0.0, 0.0, 0.0, 0.0, 0.0, 0.0, 0.0, 0.0, 0.0, 0.0, 0.0, 0.0, 0.0, 0.0, 0.0, 0.0, 0.0, 0.0, 0.0, 0.0, 0.0, 0.0, 0.0, 0.0, 0.0, 0.0, 0.0, 0.0, 0.0, 0.0, 0.0, 0.0, 0.0, 0.0, 0.0, 0.0, 0.0, 0.0, 0.0, 0.0, 0.0, 0.0, 0.0, 0.0, 0.0, 0.0, 0.0, 0.0, 0.0, 0.0, 0.0, 0.0, 0.0, 0.0, 0.0, 0.0, 0.0, 0.0, 0.0, 0.0, 0.0, 0.0, 0.0, 0.0, 0.0, 0.0, 0.0, 0.0, 0.0, 0.0, 0.0, 0.0, 0.0, 0.0, 0.0, 0.0, 0.0, 0.0, 0.0, 0.0, 0.0, 0.0, 0.0, 0.0, 0.0, 0.0, 0.0, 0.0, 0.0, 0.0, 0.0, 0.0, 0.0, 0.0, 0.0, 0.0, 0.0, 0.0, 0.0, 0.0, 0.0, 0.0, 0.0, 0.0, 0.0, 0.0, 0.0, 0.0, 0.0, 0.0, 0.0, 0.0, 0.0, 0.0, 0.0, 0.0, 0.0, 0.0, 0.0, 0.0, 0.0, 0.0, 0.0, 0.0, 0.0, 0.0, 0.0, 0.0, 0.0, 0.0, 0.0, 0.0, 0.0, 0.0, 0.0, 0.0, 0.0, 0.0, 0.0, 0.0, 0.0, 0.0, 0.0, 0.0, 0.0, 0.0, 0.0, 0.0, 0.0, 0.0, 0.0, 0.0, 0.0, 0.0, 0.0, 0.0, 0.0, 0.0, 0.0, 0.0, 0.0, 0.0, 0.0, 0.0, 0.0, 0.0, 0.0, 0.0, 0.0, 0.0])
me_cube.materials.append(mat_material)
me_cube.use_remesh_preserve_volume = False
me_cube.use_remesh_preserve_attributes = False
me_cube.use_mirror_vertex_groups = False
me_cube.update()
me_cube_001 = bpy.data.meshes.new('Cube.001')
me_cube_001.from_pydata([(0.5, -0.625, 1.821), (0.125, -0.75, 1.821), (0.375, -0.625, 1.821), (-0.5, 0.0625, 1.821), (-0.75, 0.3125, 1.821), (0.8125, 0.0, 1.821), (-0.4375, 0.0, 1.821), (0.4375, -0.625, 1.821), (0.4375, 0.375, 1.821), (-0.375, 0.9375, 1.821), (-0.875, 0.8125, 1.821), (-0.1875, -0.875, 1.821), (-0.5625, -0.1875, 1.821), (0.4375, 0.3125, 1.821), (-0.5625, -0.6875, 1.821), (0.3125, 0.8125, 1.821), (0.8125, -0.4375, 1.821), (0.0, -0.9688, 1.821), (0.8438, -0.25, 1.821), (-0.875, -0.5938, 1.821), (0.4688, -0.625, 1.821), (0.3438, -0.625, 1.821), (-0.875, 0.7812, 1.821), (0.8438, 0.625, 1.821), (0.625, -0.5938, 1.821), (-0.9062, -0.375, 1.821), (-0.5, -0.6562, 1.821), (-0.3438, -0.5, 1.821), (0.5, 0.4688, 1.821), (-0.25, -0.7812, 1.821), (0.75, -0.5312, 1.821), (0.4062, -0.625, 1.821), (-0.625, 0.5938, 1.821), (0.5312, -0.625, 1.821), (0.7188, 0.1875, 1.821), (-0.4062, -0.5625, 1.821), (0.8438, -0.3125, 1.821), (-0.6562, 0.9375, 1.821), (0.4375, 0.3438, 1.821), (0.8438, -0.1875, 1.821), (0.0625, -0.9062, 1.821), (-0.1562, -0.9062, 1.821), (0.8438, -0.1562, 1.821), (0.8438, -0.2188, 1.821), (-0.9062, -0.5312, 1.821), (0.4688, 0.2812, 1.821), (-0.03125, 0.7812, 1.821), (0.4062, 0.8438, 1.821), (0.8438, -0.2812, 1.821), (-0.2812, -0.7188, 1.821), (-0.3438, -0.5312, 1.821), (-0.03125, -0.9688, 1.821), (-0.7812, 0.6562, 1.821), (0.1562, 0.7812, 1.821), (-0.7188, 0.1562, 1.821), (0.1562, -0.5938, 1.821), (-0.7188, -0.2188, 1.821), (-0.4688, 0.5312, 1.821), (-0.75, -0.2377, 1.821), (0.03125, 0.7727, 1.821), (-0.25, 0.9156, 1.821), (-0.4062, 0.9443, 1.821), (0.4375, 0.3088, 1.821), (-0.128, 0.8438, 1.821), (0.25, -0.5582, 1.821), (0.6875, -0.5721, 1.821), (0.4418, 0.4062, 1.821), (-0.1973, 0.9062, 1.821), (-0.5625, 0.949, 1.821), (-0.5, -0.1695, 1.821), (0.1203, -0.7812, 1.821), (0.837, -0.125, 1.821), (0.01241, -0.9688, 1.821), (0.1512, 0.7812, 1.821), (-0.4627, 0.03125, 1.821), (0.09375, 0.7729, 1.821), (0.5625, 0.9039, 1.821), (-0.125, 0.8404, 1.821), (-0.3096, -0.6562, 1.821), (-0.6875, 0.1439, 1.821), (-0.6562, -0.2123, 1.821), (0.6875, 0.928, 1.821), (0.6562, 0.5173, 1.821), (-0.9209, -0.4062, 1.821), (-0.927, -0.4375, 1.821), (-0.7642, 0.2812, 1.821), (0.7188, -0.5587, 1.821), (0.58, 0.25, 1.821), (0.125, 0.7775, 1.821), (-0.8569, 0.7188, 1.821), (-0.5, 0.4036, 1.821), (0.875, 0.7022, 1.821), (-0.09375, 0.8099, 1.821), (0.7524, 0.125, 1.821), (0.6875, 0.2212, 1.821), (-0.8125, 0.6783, 1.821), (0.7188, 0.5429, 1.821), (-0.4451, 0.4688, 1.821), (-0.8722, 0.75, 1.821), (0.5625, 0.4944, 1.821), (0.2939, -0.5938, 1.821), (-0.7188, 0.3226, 1.821), (-0.5312, 0.397, 1.821), (0.8314, -0.4062, 1.821), (0.1875, 0.785, 1.821), (0.375, 0.8314, 1.821), (0.75, 0.9253, 1.821), (0.7881, 0.0625, 1.821), (0.0625, 0.7684, 1.821), (0.5753, 0.5, 1.821), (0.7726, -0.5, 1.821), (0.697, 0.2188, 1.821), (0.7812, 0.07978, 1.821), (0.7812, 0.9176, 1.821), (-0.8944, -0.5625, 1.821), (-0.3125, -0.6468, 1.821), (-0.5938, -0.6916, 1.821), (-0.75, 0.6349, 1.821), (-0.4688, -0.1489, 1.821), (-0.5312, 0.08316, 1.821), (-0.6756, 0.3438, 1.821), (0.7936, -0.4688, 1.821), (0.07927, -0.875, 1.821), (-0.4688, 0.4335, 1.821), (0.8342, -0.09375, 1.821), (0.6562, 0.2292, 1.821), (-0.7348, 0.625, 1.821), (0.0356, -0.9375, 1.821), (-0.7188, -0.6955, 1.821), (-0.625, 0.1173, 1.821), (0.8488, 0.875, 1.821), (-0.8125, -0.6634, 1.821), (-0.5312, 0.9502, 1.821), (-0.4375, -0.08818, 1.821), (-0.5312, -0.1779, 1.821), (-0.75, 0.241, 1.821), (0.212, -0.5312, 1.821), (0.8818, 0.8125, 1.821), (-0.865, -0.3125, 1.821), (-0.625, -0.6935, 1.821), (-0.5, 0.5504, 1.821), (0.71, -0.5625, 1.821), (0.875, 0.837, 1.821), (-0.4296, -0.03125, 1.821), (-0.5312, -0.6798, 1.821), (-0.875, -0.3263, 1.821), (-0.8438, -0.6298, 1.821), (-0.8208, 0.875, 1.821), (0.4688, 0.8694, 1.821), (-0.7188, 0.9251, 1.821), (-0.7812, -0.2561, 1.821), (-0.7709, -0.25, 1.821), (-0.2984, -0.6875, 1.821), (-0.43, -0.5938, 1.821), (-0.5938, 0.5868, 1.821), (-0.0625, -0.9632, 1.821), (0.1307, -0.7188, 1.821), (0.8272, 0.9062, 1.821), (-0.7812, 0.8996, 1.821), (0.5312, 0.2654, 1.821), (-0.3438, 0.9326, 1.821), (-0.5938, 0.3801, 1.821), (0.09375, -0.8529, 1.821), (-0.75, 0.9169, 1.821), (-0.4688, 0.9526, 1.821), (-0.2188, -0.8356, 1.821), (0.8125, 0.6021, 1.821), (-0.5938, -0.1965, 1.821), (0.6941, 0.5312, 1.821), (-0.0625, 0.7985, 1.821), (0.8703, 0.8438, 1.821), (0.2188, 0.7882, 1.821), (-0.7684, -0.6875, 1.821), (0.168, -0.5, 1.821), (0.25, 0.7943, 1.821), (-0.6875, -0.6961, 1.821), (-0.8438, 0.8608, 1.821), (0.4375, 0.8568, 1.821), (0.5625, 0.2555, 1.821), (-0.6562, 0.6041, 1.821), (-0.8192, -0.6562, 1.821), (0.8314, -0.0625, 1.821), (-0.875, 0.7558, 1.821), (-0.4737, -0.1562, 1.821), (-0.6562, 0.1278, 1.821), (-0.5625, 0.3905, 1.821), (0.1643, -0.5312, 1.821), (0.5938, 0.9119, 1.821), (-0.6875, -0.2156, 1.821), (0.5938, -0.6039, 1.821), (-0.4871, 0.4062, 1.821), (-0.2126, -0.8438, 1.821), (-0.9174, -0.5, 1.821), (0.5938, 0.504, 1.821), (-0.7532, 0.25, 1.821), (-0.8438, -0.2981, 1.821), (-0.2646, -0.75, 1.821), (0.75, 0.1302, 1.821), (-0.381, -0.5312, 1.821), (0.625, 0.9199, 1.821), (0.3438, 0.8209, 1.821), (0.6562, -0.5855, 1.821), (-0.4328, -0.0625, 1.821), (-0.231, -0.8125, 1.821), (0.8125, 0.9099, 1.821), (-0.8438, 0.7028, 1.821), (-0.09375, -0.9553, 1.821), (0.738, 0.1562, 1.821), (0.8215, -0.03125, 1.821), (0.6562, 0.928, 1.821), (0.7718, 0.09375, 1.821), (-0.3125, 0.9268, 1.821), (0.625, 0.5106, 1.821), (-0.625, 0.3697, 1.821), (-0.4375, -0.6022, 1.821), (-0.5938, 0.9457, 1.821), (-0.6875, 0.9334, 1.821), (-0.8483, -0.625, 1.821), (0.835, -0.375, 1.821), (-0.7705, 0.9062, 1.821), (-0.6508, 0.125, 1.821), (-0.5417, -0.6875, 1.821), (0.625, 0.2372, 1.821), (-0.5459, 0.09375, 1.821), (0.1507, -0.625, 1.821), (-0.4661, 0.4375, 1.821), (-0.9248, -0.4688, 1.821), (0.7188, 0.928, 1.821), (0.09976, -0.8438, 1.821), (0.4451, 0.4375, 1.821), (0.0, 0.777, 1.821), (0.7812, 0.5785, 1.821), (-0.125, -0.9322, 1.821), (-0.4402, -0.09375, 1.821), (-0.8125, 0.8802, 1.821), (0.5938, 0.2457, 1.821), (0.76, 0.5625, 1.821), (-0.6875, 0.6124, 1.821), (0.8818, 0.7812, 1.821), (0.03125, -0.9434, 1.821), (-0.4688, -0.6332, 1.821), (0.8563, 0.6562, 1.821), (0.8818, 0.75, 1.821), (-0.3359, -0.5625, 1.821), (-0.7421, 0.2188, 1.821), (-0.5938, 0.108, 1.821), (-0.8564, 0.8438, 1.821), (0.5, 0.2754, 1.821), (0.5312, 0.4807, 1.821), (0.2561, -0.5625, 1.821), (0.2812, 0.8023, 1.821), (-0.375, -0.5227, 1.821), (-0.4553, -0.125, 1.821), (0.8385, -0.3438, 1.821), (-0.3191, -0.625, 1.821), (-0.5625, 0.0987, 1.821), (-0.7812, -0.6805, 1.821), (-0.625, 0.9424, 1.821), (-0.5625, 0.5781, 1.821), (0.6875, 0.5281, 1.821), (-0.1178, -0.9375, 1.821), (0.8818, 0.7188, 1.821), (-0.5, 0.9514, 1.821), (-0.3589, -0.5, 1.821), (-0.3507, -0.5, 1.821), (0.2188, -0.536, 1.821), (0.5716, 0.9062, 1.821), (0.1436, -0.6562, 1.821), (0.5, 0.8819, 1.821), (0.1365, -0.6875, 1.821), (-0.4375, 0.9502, 1.821), (-0.1875, 0.898, 1.821), (-0.3275, -0.5938, 1.821), (0.8005, 0.03125, 1.821), (-0.1562, 0.872, 1.821), (-0.7297, 0.1875, 1.821), (-0.7188, 0.6207, 1.821), (-0.6562, -0.6948, 1.821), (-0.6875, 0.3354, 1.821), (0.5312, 0.8944, 1.821), (-0.1008, 0.8125, 1.821), (-0.8187, -0.2812, 1.821), (-0.4688, 0.03678, 1.821), (0.869, 0.6875, 1.821), (0.75, 0.5578, 1.821), (0.8438, 0.8823, 1.821), (-0.6562, 0.3573, 1.821), (0.1875, -0.5139, 1.821), (-0.2188, 0.9101, 1.821), (0.7812, -0.4871, 1.821), (0.1607, -0.5625, 1.821), (-0.2812, 0.9212, 1.821), (-0.4577, -0.625, 1.821), (0.4688, 0.4501, 1.821), (-0.625, -0.2069, 1.821), (-0.8876, -0.3438, 1.821), (-0.5219, 0.5625, 1.821), (-0.8242, 0.6875, 1.821), (0.3125, -0.6091, 1.821), (0.4827, 0.875, 1.821), (-0.6091, 0.375, 1.821), (-0.75, -0.6905, 1.821), (-0.5312, 0.5676, 1.821), (-0.6718, 0.9375, 1.821), (0.1151, -0.8125, 1.821), (-0.4498, 0.5, 1.821), (-0.1598, 0.875, 1.821), (0.8015, 0.5938, 1.821), (0.5625, -0.6127, 1.821), (-0.8125, -0.2771, 1.821), (0.2812, -0.5833, 1.821), (-0.2729, -0.7348, 1.821), (-0.6088, -0.6928, 1.821), (-0.634, -0.2099, 1.821), (0.4577, 0.865, 1.821), (-0.4535, 0.5249, 1.821), (-0.6508, 0.3611, 1.821), (-0.4787, -0.1638, 1.821), (-0.739, 0.2099, 1.821), (-0.8524, 0.7096, 1.821), (-0.7558, 0.9154, 1.821), (0.7306, 0.1722, 1.821), (-0.7936, 0.6634, 1.821), (-0.4619, -0.1386, 1.821), (0.8818, 0.8272, 1.821), (-0.1428, 0.8608, 1.821), (0.7558, 0.1176, 1.821), (-0.4283, -0.03779, 1.821), (0.2309, 0.7894, 1.821), (0.6508, -0.5879, 1.821), (0.8062, 0.0168, 1.821), (-0.6424, 0.6004, 1.821), (-0.8314, -0.2897, 1.821), (-0.7096, -0.697, 1.821), (-0.03779, 0.7894, 1.821), (0.6718, 0.5207, 1.821), (0.5417, 0.8986, 1.821), (0.739, 0.928, 1.821), (0.739, -0.5501, 1.821), (0.1134, -0.823, 1.821), (-0.0824, -0.9602, 1.821), (-0.4745, 0.04199, 1.821), (-0.1806, -0.886, 1.821), (-0.6928, 0.3317, 1.821), (-0.4535, 0.9532, 1.821), (-0.3191, 0.928, 1.821), (0.1344, -0.697, 1.821), (-0.9238, -0.4829, 1.821), (0.5207, 0.2687, 1.821), (-0.3023, -0.6802, 1.821), (0.6004, 0.2435, 1.821), (-0.928, -0.4241, 1.821), (-0.5375, 0.5711, 1.821), (0.5, -0.625, 2.344), (0.125, -0.75, 2.344), (0.375, -0.625, 2.344), (-0.5, 0.0625, 2.344), (-0.75, 0.3125, 2.344), (0.8125, 0.0, 2.344), (-0.4375, 0.0, 2.344), (0.4375, -0.625, 2.344), (0.4375, 0.375, 2.344), (-0.375, 0.9375, 2.344), (-0.875, 0.8125, 2.344), (-0.1875, -0.875, 2.344), (-0.5625, -0.1875, 2.344), (0.4375, 0.3125, 2.344), (-0.5625, -0.6875, 2.344), (0.3125, 0.8125, 2.344), (0.8125, -0.4375, 2.344), (0.0, -0.9688, 2.344), (0.8438, -0.25, 2.344), (-0.875, -0.5938, 2.344), (0.4688, -0.625, 2.344), (0.3438, -0.625, 2.344), (-0.875, 0.7812, 2.344), (0.8438, 0.625, 2.344), (0.625, -0.5938, 2.344), (-0.9062, -0.375, 2.344), (-0.5, -0.6562, 2.344), (-0.3438, -0.5, 2.344), (0.5, 0.4688, 2.344), (-0.25, -0.7812, 2.344), (0.75, -0.5312, 2.344), (0.4062, -0.625, 2.344), (-0.625, 0.5938, 2.344), (0.5312, -0.625, 2.344), (0.7188, 0.1875, 2.344), (-0.4062, -0.5625, 2.344), (0.8438, -0.3125, 2.344), (-0.6562, 0.9375, 2.344), (0.4375, 0.3438, 2.344), (0.8438, -0.1875, 2.344), (0.0625, -0.9062, 2.344), (-0.1562, -0.9062, 2.344), (0.8438, -0.1562, 2.344), (0.8438, -0.2188, 2.344), (-0.9062, -0.5312, 2.344), (0.4688, 0.2812, 2.344), (-0.03125, 0.7812, 2.344), (0.4062, 0.8438, 2.344), (0.8438, -0.2812, 2.344), (-0.2812, -0.7188, 2.344), (-0.3438, -0.5312, 2.344), (-0.03125, -0.9688, 2.344), (-0.7812, 0.6562, 2.344), (0.1562, 0.7812, 2.344), (-0.7188, 0.1562, 2.344), (0.1562, -0.5938, 2.344), (-0.7188, -0.2188, 2.344), (-0.4688, 0.5312, 2.344), (-0.75, -0.2377, 2.344), (0.03125, 0.7727, 2.344), (-0.25, 0.9156, 2.344), (-0.4062, 0.9443, 2.344), (0.4375, 0.3088, 2.344), (-0.128, 0.8438, 2.344), (0.25, -0.5582, 2.344), (0.6875, -0.5721, 2.344), (0.4418, 0.4062, 2.344), (-0.1973, 0.9062, 2.344), (-0.5625, 0.949, 2.344), (-0.5, -0.1695, 2.344), (0.1203, -0.7812, 2.344), (0.837, -0.125, 2.344), (0.01241, -0.9688, 2.344), (0.1512, 0.7812, 2.344), (-0.4627, 0.03125, 2.344), (0.09375, 0.7729, 2.344), (0.5625, 0.9039, 2.344), (-0.125, 0.8404, 2.344), (-0.3096, -0.6562, 2.344), (-0.6875, 0.1439, 2.344), (-0.6562, -0.2123, 2.344), (0.6875, 0.928, 2.344), (0.6562, 0.5173, 2.344), (-0.9209, -0.4062, 2.344), (-0.927, -0.4375, 2.344), (-0.7642, 0.2812, 2.344), (0.7188, -0.5587, 2.344), (0.58, 0.25, 2.344), (0.125, 0.7775, 2.344), (-0.8569, 0.7188, 2.344), (-0.5, 0.4036, 2.344), (0.875, 0.7022, 2.344), (-0.09375, 0.8099, 2.344), (0.7524, 0.125, 2.344), (0.6875, 0.2212, 2.344), (-0.8125, 0.6783, 2.344), (0.7188, 0.5429, 2.344), (-0.4451, 0.4688, 2.344), (-0.8722, 0.75, 2.344), (0.5625, 0.4944, 2.344), (0.2939, -0.5938, 2.344), (-0.7188, 0.3226, 2.344), (-0.5312, 0.397, 2.344), (0.8314, -0.4062, 2.344), (0.1875, 0.785, 2.344), (0.375, 0.8314, 2.344), (0.75, 0.9253, 2.344), (0.7881, 0.0625, 2.344), (0.0625, 0.7684, 2.344), (0.5753, 0.5, 2.344), (0.7726, -0.5, 2.344), (0.697, 0.2188, 2.344), (0.7812, 0.07978, 2.344), (0.7812, 0.9176, 2.344), (-0.8944, -0.5625, 2.344), (-0.3125, -0.6468, 2.344), (-0.5938, -0.6916, 2.344), (-0.75, 0.6349, 2.344), (-0.4688, -0.1489, 2.344), (-0.5312, 0.08316, 2.344), (-0.6756, 0.3438, 2.344), (0.7936, -0.4688, 2.344), (0.07927, -0.875, 2.344), (-0.4688, 0.4335, 2.344), (0.8342, -0.09375, 2.344), (0.6562, 0.2292, 2.344), (-0.7348, 0.625, 2.344), (0.0356, -0.9375, 2.344), (-0.7188, -0.6955, 2.344), (-0.625, 0.1173, 2.344), (0.8488, 0.875, 2.344), (-0.8125, -0.6634, 2.344), (-0.5312, 0.9502, 2.344), (-0.4375, -0.08818, 2.344), (-0.5312, -0.1779, 2.344), (-0.75, 0.241, 2.344), (0.212, -0.5312, 2.344), (0.8818, 0.8125, 2.344), (-0.865, -0.3125, 2.344), (-0.625, -0.6935, 2.344), (-0.5, 0.5504, 2.344), (0.71, -0.5625, 2.344), (0.875, 0.837, 2.344), (-0.4296, -0.03125, 2.344), (-0.5312, -0.6798, 2.344), (-0.875, -0.3263, 2.344), (-0.8438, -0.6298, 2.344), (-0.8208, 0.875, 2.344), (0.4688, 0.8694, 2.344), (-0.7188, 0.9251, 2.344), (-0.7812, -0.2561, 2.344), (-0.7709, -0.25, 2.344), (-0.2984, -0.6875, 2.344), (-0.43, -0.5938, 2.344), (-0.5938, 0.5868, 2.344), (-0.0625, -0.9632, 2.344), (0.1307, -0.7188, 2.344), (0.8272, 0.9062, 2.344), (-0.7812, 0.8996, 2.344), (0.5312, 0.2654, 2.344), (-0.3438, 0.9326, 2.344), (-0.5938, 0.3801, 2.344), (0.09375, -0.8529, 2.344), (-0.75, 0.9169, 2.344), (-0.4688, 0.9526, 2.344), (-0.2188, -0.8356, 2.344), (0.8125, 0.6021, 2.344), (-0.5938, -0.1965, 2.344), (0.6941, 0.5312, 2.344), (-0.0625, 0.7985, 2.344), (0.8703, 0.8438, 2.344), (0.2188, 0.7882, 2.344), (-0.7684, -0.6875, 2.344), (0.168, -0.5, 2.344), (0.25, 0.7943, 2.344), (-0.6875, -0.6961, 2.344), (-0.8438, 0.8608, 2.344), (0.4375, 0.8568, 2.344), (0.5625, 0.2555, 2.344), (-0.6562, 0.6041, 2.344), (-0.8192, -0.6562, 2.344), (0.8314, -0.0625, 2.344), (-0.875, 0.7558, 2.344), (-0.4737, -0.1562, 2.344), (-0.6562, 0.1278, 2.344), (-0.5625, 0.3905, 2.344), (0.1643, -0.5312, 2.344), (0.5938, 0.9119, 2.344), (-0.6875, -0.2156, 2.344), (0.5938, -0.6039, 2.344), (-0.4871, 0.4062, 2.344), (-0.2126, -0.8438, 2.344), (-0.9174, -0.5, 2.344), (0.5938, 0.504, 2.344), (-0.7532, 0.25, 2.344), (-0.8438, -0.2981, 2.344), (-0.2646, -0.75, 2.344), (0.75, 0.1302, 2.344), (-0.381, -0.5312, 2.344), (0.625, 0.9199, 2.344), (0.3438, 0.8209, 2.344), (0.6562, -0.5855, 2.344), (-0.4328, -0.0625, 2.344), (-0.231, -0.8125, 2.344), (0.8125, 0.9099, 2.344), (-0.8438, 0.7028, 2.344), (-0.09375, -0.9553, 2.344), (0.738, 0.1562, 2.344), (0.8215, -0.03125, 2.344), (0.6562, 0.928, 2.344), (0.7718, 0.09375, 2.344), (-0.3125, 0.9268, 2.344), (0.625, 0.5106, 2.344), (-0.625, 0.3697, 2.344), (-0.4375, -0.6022, 2.344), (-0.5938, 0.9457, 2.344), (-0.6875, 0.9334, 2.344), (-0.8483, -0.625, 2.344), (0.835, -0.375, 2.344), (-0.7705, 0.9062, 2.344), (-0.6508, 0.125, 2.344), (-0.5417, -0.6875, 2.344), (0.625, 0.2372, 2.344), (-0.5459, 0.09375, 2.344), (0.1507, -0.625, 2.344), (-0.4661, 0.4375, 2.344), (-0.9248, -0.4688, 2.344), (0.7188, 0.928, 2.344), (0.09976, -0.8438, 2.344), (0.4451, 0.4375, 2.344), (0.0, 0.777, 2.344), (0.7812, 0.5785, 2.344), (-0.125, -0.9322, 2.344), (-0.4402, -0.09375, 2.344), (-0.8125, 0.8802, 2.344), (0.5938, 0.2457, 2.344), (0.76, 0.5625, 2.344), (-0.6875, 0.6124, 2.344), (0.8818, 0.7812, 2.344), (0.03125, -0.9434, 2.344), (-0.4688, -0.6332, 2.344), (0.8563, 0.6562, 2.344), (0.8818, 0.75, 2.344), (-0.3359, -0.5625, 2.344), (-0.7421, 0.2188, 2.344), (-0.5938, 0.108, 2.344), (-0.8564, 0.8438, 2.344), (0.5, 0.2754, 2.344), (0.5312, 0.4807, 2.344), (0.2561, -0.5625, 2.344), (0.2812, 0.8023, 2.344), (-0.375, -0.5227, 2.344), (-0.4553, -0.125, 2.344), (0.8385, -0.3438, 2.344), (-0.3191, -0.625, 2.344), (-0.5625, 0.0987, 2.344), (-0.7812, -0.6805, 2.344), (-0.625, 0.9424, 2.344), (-0.5625, 0.5781, 2.344), (0.6875, 0.5281, 2.344), (-0.1178, -0.9375, 2.344), (0.8818, 0.7188, 2.344), (-0.5, 0.9514, 2.344), (-0.3589, -0.5, 2.344), (-0.3507, -0.5, 2.344), (0.2188, -0.536, 2.344), (0.5716, 0.9062, 2.344), (0.1436, -0.6562, 2.344), (0.5, 0.8819, 2.344), (0.1365, -0.6875, 2.344), (-0.4375, 0.9502, 2.344), (-0.1875, 0.898, 2.344), (-0.3275, -0.5938, 2.344), (0.8005, 0.03125, 2.344), (-0.1562, 0.872, 2.344), (-0.7297, 0.1875, 2.344), (-0.7188, 0.6207, 2.344), (-0.6562, -0.6948, 2.344), (-0.6875, 0.3354, 2.344), (0.5312, 0.8944, 2.344), (-0.1008, 0.8125, 2.344), (-0.8187, -0.2812, 2.344), (-0.4688, 0.03678, 2.344), (0.869, 0.6875, 2.344), (0.75, 0.5578, 2.344), (0.8438, 0.8823, 2.344), (-0.6562, 0.3573, 2.344), (0.1875, -0.5139, 2.344), (-0.2188, 0.9101, 2.344), (0.7812, -0.4871, 2.344), (0.1607, -0.5625, 2.344), (-0.2812, 0.9212, 2.344), (-0.4577, -0.625, 2.344), (0.4688, 0.4501, 2.344), (-0.625, -0.2069, 2.344), (-0.8876, -0.3438, 2.344), (-0.5219, 0.5625, 2.344), (-0.8242, 0.6875, 2.344), (0.3125, -0.6091, 2.344), (0.4827, 0.875, 2.344), (-0.6091, 0.375, 2.344), (-0.75, -0.6905, 2.344), (-0.5312, 0.5676, 2.344), (-0.6718, 0.9375, 2.344), (0.1151, -0.8125, 2.344), (-0.4498, 0.5, 2.344), (-0.1598, 0.875, 2.344), (0.8015, 0.5938, 2.344), (0.5625, -0.6127, 2.344), (-0.8125, -0.2771, 2.344), (0.2812, -0.5833, 2.344), (-0.2729, -0.7348, 2.344), (-0.6088, -0.6928, 2.344), (-0.634, -0.2099, 2.344), (0.4577, 0.865, 2.344), (-0.4535, 0.5249, 2.344), (-0.6508, 0.3611, 2.344), (-0.4787, -0.1638, 2.344), (-0.739, 0.2099, 2.344), (-0.8524, 0.7096, 2.344), (-0.7558, 0.9154, 2.344), (0.7306, 0.1722, 2.344), (-0.7936, 0.6634, 2.344), (-0.4619, -0.1386, 2.344), (0.8818, 0.8272, 2.344), (-0.1428, 0.8608, 2.344), (0.7558, 0.1176, 2.344), (-0.4283, -0.03779, 2.344), (0.2309, 0.7894, 2.344), (0.6508, -0.5879, 2.344), (0.8062, 0.0168, 2.344), (-0.6424, 0.6004, 2.344), (-0.8314, -0.2897, 2.344), (-0.7096, -0.697, 2.344), (-0.03779, 0.7894, 2.344), (0.6718, 0.5207, 2.344), (0.5417, 0.8986, 2.344), (0.739, 0.928, 2.344), (0.739, -0.5501, 2.344), (0.1134, -0.823, 2.344), (-0.0824, -0.9602, 2.344), (-0.4745, 0.04199, 2.344), (-0.1806, -0.886, 2.344), (-0.6928, 0.3317, 2.344), (-0.4535, 0.9532, 2.344), (-0.3191, 0.928, 2.344), (0.1344, -0.697, 2.344), (-0.9238, -0.4829, 2.344), (0.5207, 0.2687, 2.344), (-0.3023, -0.6802, 2.344), (0.6004, 0.2435, 2.344), (-0.928, -0.4241, 2.344), (-0.5375, 0.5711, 2.344)], [], [(93, 197, 550, 446), (142, 170, 523, 495), (163, 320, 673, 516), (72, 239, 592, 425), (60, 291, 644, 413), (231, 307, 660, 584), (348, 247, 600, 701), (158, 234, 587, 511), (59, 230, 583, 412), (159, 348, 701, 512), (239, 127, 480, 592), (84, 226, 579, 437), (160, 9, 362, 513), (273, 107, 460, 626), (259, 168, 521, 612), (113, 106, 459, 466), (172, 301, 654, 525), (286, 120, 473, 639), (290, 186, 539, 643), (162, 228, 581, 515), (126, 276, 629, 479), (117, 126, 479, 470), (178, 159, 512, 531), (192, 44, 397, 545), (146, 180, 533, 499), (194, 135, 488, 547), (141, 86, 439, 494), (0, 353, 373, 20), (349, 152, 505, 702), (161, 300, 653, 514), (248, 99, 452, 601), (2, 355, 374, 21), (78, 349, 702, 431), (282, 74, 427, 635), (102, 185, 538, 455), (7, 360, 384, 31), (88, 75, 428, 441), (333, 175, 528, 686), (152, 49, 402, 505), (13, 38, 391, 366), (191, 11, 364, 544), (128, 333, 686, 481), (243, 272, 625, 596), (20, 373, 360, 7), (202, 133, 486, 555), (334, 169, 522, 687), (321, 34, 387, 674), (22, 375, 363, 10), (350, 235, 588, 703), (46, 334, 687, 399), (207, 321, 674, 560), (27, 380, 617, 264), (222, 350, 703, 575), (42, 71, 424, 395), (322, 52, 405, 675), (31, 384, 355, 2), (25, 83, 436, 378), (216, 149, 502, 569), (95, 322, 675, 448), (33, 386, 353, 0), (15, 250, 603, 368), (237, 179, 532, 590), (253, 36, 389, 606), (37, 303, 656, 390), (151, 150, 503, 504), (269, 267, 620, 622), (121, 16, 369, 474), (38, 8, 361, 391), (73, 88, 441, 426), (335, 259, 612, 688), (229, 293, 646, 582), (39, 42, 395, 392), (167, 294, 647, 520), (82, 335, 688, 435), (242, 238, 591, 595), (18, 43, 396, 371), (233, 252, 605, 586), (288, 60, 413, 641), (323, 118, 471, 676), (43, 39, 392, 396), (115, 78, 431, 468), (6, 143, 496, 359), (252, 323, 676, 605), (36, 48, 401, 389), (351, 84, 437, 704), (251, 263, 616, 604), (324, 142, 495, 677), (48, 18, 371, 401), (83, 351, 704, 436), (308, 189, 542, 661), (137, 324, 677, 490), (50, 403, 380, 27), (116, 14, 367, 469), (277, 139, 492, 630), (201, 65, 418, 554), (17, 370, 404, 51), (90, 102, 455, 443), (309, 281, 634, 662), (245, 255, 608, 598), (53, 73, 426, 406), (261, 242, 595, 614), (103, 218, 571, 456), (190, 90, 443, 543), (62, 13, 366, 415), (299, 148, 501, 652), (199, 187, 540, 552), (26, 240, 593, 379), (72, 425, 370, 17), (189, 24, 377, 542), (147, 176, 529, 500), (23, 241, 594, 376), (182, 535, 375, 22), (64, 249, 602, 417), (105, 200, 553, 458), (154, 258, 611, 507), (221, 574, 367, 14), (85, 194, 547, 438), (94, 125, 478, 447), (127, 40, 393, 480), (264, 617, 616, 263), (79, 184, 537, 432), (157, 204, 557, 510), (164, 262, 615, 517), (97, 225, 578, 450), (100, 298, 651, 453), (336, 279, 632, 689), (70, 1, 354, 423), (44, 114, 467, 397), (195, 138, 491, 548), (76, 336, 689, 429), (325, 274, 627, 678), (69, 134, 487, 422), (283, 91, 444, 636), (170, 130, 483, 523), (63, 325, 678, 416), (208, 5, 358, 561), (173, 287, 640, 526), (98, 89, 442, 451), (307, 166, 519, 660), (133, 233, 586, 486), (186, 173, 526, 539), (236, 231, 584, 589), (140, 57, 410, 493), (311, 196, 549, 664), (1, 156, 509, 354), (302, 296, 649, 655), (225, 123, 476, 578), (49, 311, 664, 402), (217, 146, 499, 570), (177, 47, 400, 530), (326, 93, 446, 679), (81, 209, 562, 434), (280, 77, 430, 633), (337, 227, 580, 690), (210, 326, 679, 563), (312, 116, 469, 665), (91, 261, 614, 444), (106, 337, 690, 459), (230, 46, 399, 583), (139, 312, 665, 492), (144, 26, 379, 497), (338, 30, 383, 691), (66, 229, 582, 419), (52, 117, 470, 405), (165, 191, 544, 518), (86, 338, 691, 439), (327, 202, 555, 680), (246, 10, 363, 599), (235, 87, 440, 588), (339, 304, 657, 692), (143, 327, 680, 496), (296, 140, 493, 649), (352, 302, 655, 705), (228, 339, 692, 581), (110, 289, 642, 463), (313, 80, 433, 666), (258, 352, 705, 611), (291, 211, 564, 644), (107, 112, 465, 460), (294, 313, 666, 647), (182, 98, 451, 535), (16, 103, 456, 369), (135, 244, 597, 488), (111, 94, 447, 464), (250, 174, 527, 603), (206, 340, 693, 559), (271, 67, 420, 624), (155, 51, 404, 508), (150, 309, 662, 503), (340, 155, 508, 693), (120, 278, 631, 473), (314, 177, 530, 667), (341, 282, 635, 694), (124, 181, 534, 477), (148, 314, 667, 501), (3, 341, 694, 356), (28, 248, 601, 381), (232, 260, 613, 585), (35, 198, 551, 388), (50, 243, 596, 403), (9, 61, 414, 362), (132, 68, 421, 485), (284, 236, 589, 637), (4, 85, 438, 357), (257, 37, 390, 610), (68, 215, 568, 421), (289, 121, 474, 642), (138, 145, 498, 491), (328, 171, 524, 681), (310, 100, 453, 663), (112, 210, 563, 465), (174, 328, 681, 527), (224, 55, 408, 577), (301, 128, 481, 654), (45, 62, 415, 398), (256, 172, 525, 609), (149, 163, 516, 502), (122, 162, 515, 475), (295, 25, 378, 648), (99, 109, 462, 452), (47, 105, 458, 400), (34, 111, 464, 387), (342, 41, 394, 695), (200, 15, 368, 553), (169, 92, 445, 522), (11, 342, 695, 364), (96, 284, 637, 449), (203, 165, 518, 556), (262, 132, 485, 615), (118, 183, 536, 471), (219, 158, 511, 572), (175, 277, 630, 528), (130, 285, 638, 483), (65, 141, 494, 418), (343, 101, 454, 696), (266, 76, 429, 619), (315, 305, 658, 668), (278, 343, 696, 631), (329, 201, 554, 682), (57, 315, 668, 410), (187, 266, 619, 540), (24, 329, 682, 377), (32, 154, 507, 385), (193, 212, 565, 546), (129, 245, 598, 482), (267, 224, 577, 620), (176, 246, 599, 529), (241, 283, 636, 594), (134, 12, 365, 487), (71, 124, 477, 424), (205, 297, 650, 558), (316, 286, 639, 669), (223, 119, 472, 576), (275, 54, 407, 628), (213, 316, 669, 566), (255, 223, 576, 608), (55, 290, 643, 408), (276, 237, 590, 629), (196, 29, 382, 549), (287, 136, 489, 640), (305, 97, 450, 658), (344, 164, 517, 697), (330, 273, 626, 683), (268, 299, 652, 621), (270, 344, 697, 623), (5, 330, 683, 358), (136, 265, 618, 489), (75, 108, 461, 428), (297, 95, 448, 650), (214, 153, 506, 567), (125, 222, 575, 478), (29, 203, 556, 382), (306, 271, 624, 659), (227, 81, 434, 580), (285, 157, 510, 638), (272, 254, 607, 625), (234, 147, 500, 587), (274, 306, 659, 627), (209, 199, 552, 562), (218, 253, 606, 571), (109, 193, 546, 462), (317, 69, 422, 670), (345, 160, 513, 698), (74, 6, 359, 427), (183, 317, 670, 536), (211, 345, 698, 564), (123, 190, 543, 476), (247, 45, 398, 600), (260, 206, 559, 613), (30, 110, 463, 383), (220, 129, 482, 573), (204, 113, 466, 557), (331, 32, 385, 684), (8, 66, 419, 361), (166, 23, 376, 519), (179, 331, 684, 532), (80, 188, 541, 433), (198, 251, 604, 551), (114, 19, 372, 467), (197, 207, 560, 550), (215, 257, 610, 568), (58, 151, 504, 411), (279, 268, 621, 632), (184, 220, 573, 537), (131, 256, 609, 484), (249, 310, 663, 602), (19, 217, 570, 372), (41, 232, 585, 394), (318, 275, 628, 671), (298, 21, 374, 651), (104, 53, 406, 457), (244, 318, 671, 597), (180, 131, 484, 533), (67, 288, 641, 420), (240, 292, 645, 593), (346, 269, 622, 699), (101, 4, 357, 454), (319, 205, 558, 672), (156, 346, 699, 509), (108, 59, 412, 461), (89, 319, 672, 442), (87, 178, 531, 440), (171, 104, 457, 524), (54, 79, 432, 407), (293, 28, 381, 646), (185, 161, 514, 538), (303, 216, 569, 656), (12, 167, 520, 365), (332, 195, 548, 685), (153, 35, 388, 506), (33, 308, 661, 386), (281, 332, 685, 634), (188, 56, 409, 541), (212, 82, 435, 565), (265, 64, 417, 618), (56, 58, 411, 409), (168, 96, 449, 521), (61, 270, 623, 414), (181, 208, 561, 534), (221, 144, 497, 574), (304, 70, 423, 657), (40, 122, 475, 393), (300, 213, 566, 653), (145, 295, 648, 498), (347, 192, 545, 700), (254, 115, 468, 607), (92, 280, 633, 445), (226, 347, 700, 579), (119, 3, 356, 472), (77, 63, 416, 430), (292, 214, 567, 645), (238, 137, 490, 591), (320, 219, 572, 673)])
_uv = me_cube_001.uv_layers.new(name='UVMap')
_uv.uv.foreach_set('vector', [0.0, 0.0, 0.0, 0.0, 0.0, 0.0, 0.0, 0.0, 0.0, 0.0, 0.0, 0.0, 0.0, 0.0, 0.0, 0.0, 0.0, 0.0, 0.0, 0.0, 0.0, 0.0, 0.0, 0.0, 0.0, 0.0, 0.0, 0.0, 0.0, 0.0, 0.0, 0.0, 0.0, 0.0, 0.0, 0.0, 0.0, 0.0, 0.0, 0.0, 0.0, 0.0, 0.0, 0.0, 0.0, 0.0, 0.0, 0.0, 0.0, 0.0, 0.0, 0.0, 0.0, 0.0, 0.0, 0.0, 0.0, 0.0, 0.0, 0.0, 0.0, 0.0, 0.0, 0.0, 0.0, 0.0, 0.0, 0.0, 0.0, 0.0, 0.0, 0.0, 0.0, 0.0, 0.0, 0.0, 0.0, 0.0, 0.0, 0.0, 0.0, 0.0, 0.0, 0.0, 0.0, 0.0, 0.0, 0.0, 0.0, 0.0, 0.0, 0.0, 0.0, 0.0, 0.0, 0.0, 0.0, 0.0, 0.0, 0.0, 0.0, 0.0, 0.0, 0.0, 0.0, 0.0, 0.0, 0.0, 0.0, 0.0, 0.0, 0.0, 0.0, 0.0, 0.0, 0.0, 0.0, 0.0, 0.0, 0.0, 0.0, 0.0, 0.0, 0.0, 0.0, 0.0, 0.0, 0.0, 0.0, 0.0, 0.0, 0.0, 0.0, 0.0, 0.0, 0.0, 0.0, 0.0, 0.0, 0.0, 0.0, 0.0, 0.0, 0.0, 0.0, 0.0, 0.0, 0.0, 0.0, 0.0, 0.0, 0.0, 0.0, 0.0, 0.0, 0.0, 0.0, 0.0, 0.0, 0.0, 0.0, 0.0, 0.0, 0.0, 0.0, 0.0, 0.0, 0.0, 0.0, 0.0, 0.0, 0.0, 0.0, 0.0, 0.0, 0.0, 0.0, 0.0, 0.0, 0.0, 0.0, 0.0, 0.0, 0.0, 0.0, 0.0, 0.0, 0.0, 0.0, 0.0, 0.0, 0.0, 0.0, 0.0, 0.0, 0.0, 0.0, 0.0, 0.0, 0.0, 0.0, 0.0, 0.0, 0.0, 0.0, 0.0, 0.0, 0.0, 0.0, 0.0, 0.0, 0.0, 0.0, 0.0, 0.0, 0.0, 0.0, 0.0, 0.0, 0.0, 0.0, 0.0, 0.0, 0.0, 0.0, 0.0, 0.0, 0.0, 0.0, 0.0, 0.0, 0.0, 0.0, 0.0, 0.0, 0.0, 0.0, 0.0, 0.0, 0.0, 0.0, 0.0, 0.0, 0.0, 0.0, 0.0, 0.0, 0.0, 0.0, 0.0, 0.0, 0.0, 0.0, 0.0, 0.0, 0.0, 0.0, 0.0, 0.0, 0.0, 0.0, 0.0, 0.0, 0.0, 0.0, 0.0, 0.0, 0.0, 0.0, 0.0, 0.0, 0.0, 0.0, 0.0, 0.0, 0.0, 0.0, 0.0, 0.0, 0.0, 0.0, 0.0, 0.0, 0.0, 0.0, 0.0, 0.0, 0.0, 0.0, 0.0, 0.0, 0.0, 0.0, 0.0, 0.0, 0.0, 0.0, 0.0, 0.0, 0.0, 0.0, 0.0, 0.0, 0.0, 0.0, 0.0, 0.0, 0.0, 0.0, 0.0, 0.0, 0.0, 0.0, 0.0, 0.0, 0.0, 0.0, 0.0, 0.0, 0.0, 0.0, 0.0, 0.0, 0.0, 0.0, 0.0, 0.0, 0.0, 0.0, 0.0, 0.0, 0.0, 0.0, 0.0, 0.0, 0.0, 0.0, 0.0, 0.0, 0.0, 0.0, 0.0, 0.0, 0.0, 0.0, 0.0, 0.0, 0.0, 0.0, 0.0, 0.0, 0.0, 0.0, 0.0, 0.0, 0.0, 0.0, 0.0, 0.0, 0.0, 0.0, 0.0, 0.0, 0.0, 0.0, 0.0, 0.0, 0.0, 0.0, 0.0, 0.0, 0.0, 0.0, 0.0, 0.0, 0.0, 0.0, 0.0, 0.0, 0.0, 0.0, 0.0, 0.0, 0.0, 0.0, 0.0, 0.0, 0.0, 0.0, 0.0, 0.0, 0.0, 0.0, 0.0, 0.0, 0.0, 0.0, 0.0, 0.0, 0.0, 0.0, 0.0, 0.0, 0.0, 0.0, 0.0, 0.0, 0.0, 0.0, 0.0, 0.0, 0.0, 0.0, 0.0, 0.0, 0.0, 0.0, 0.0, 0.0, 0.0, 0.0, 0.0, 0.0, 0.0, 0.0, 0.0, 0.0, 0.0, 0.0, 0.0, 0.0, 0.0, 0.0, 0.0, 0.0, 0.0, 0.0, 0.0, 0.0, 0.0, 0.0, 0.0, 0.0, 0.0, 0.0, 0.0, 0.0, 0.0, 0.0, 0.0, 0.0, 0.0, 0.0, 0.0, 0.0, 0.0, 0.0, 0.0, 0.0, 0.0, 0.0, 0.0, 0.0, 0.0, 0.0, 0.0, 0.0, 0.0, 0.0, 0.0, 0.0, 0.0, 0.0, 0.0, 0.0, 0.0, 0.0, 0.0, 0.0, 0.0, 0.0, 0.0, 0.0, 0.0, 0.0, 0.0, 0.0, 0.0, 0.0, 0.0, 0.0, 0.0, 0.0, 0.0, 0.0, 0.0, 0.0, 0.0, 0.0, 0.0, 0.0, 0.0, 0.0, 0.0, 0.0, 0.0, 0.0, 0.0, 0.0, 0.0, 0.0, 0.0, 0.0, 0.0, 0.0, 0.0, 0.0, 0.0, 0.0, 0.0, 0.0, 0.0, 0.0, 0.0, 0.0, 0.0, 0.0, 0.0, 0.0, 0.0, 0.0, 0.0, 0.0, 0.0, 0.0, 0.0, 0.0, 0.0, 0.0, 0.0, 0.0, 0.0, 0.0, 0.0, 0.0, 0.0, 0.0, 0.0, 0.0, 0.0, 0.0, 0.0, 0.0, 0.0, 0.0, 0.0, 0.0, 0.0, 0.0, 0.0, 0.0, 0.0, 0.0, 0.0, 0.0, 0.0, 0.0, 0.0, 0.0, 0.0, 0.0, 0.0, 0.0, 0.0, 0.0, 0.0, 0.0, 0.0, 0.0, 0.0, 0.0, 0.0, 0.0, 0.0, 0.0, 0.0, 0.0, 0.0, 0.0, 0.0, 0.0, 0.0, 0.0, 0.0, 0.0, 0.0, 0.0, 0.0, 0.0, 0.0, 0.0, 0.0, 0.0, 0.0, 0.0, 0.0, 0.0, 0.0, 0.0, 0.0, 0.0, 0.0, 0.0, 0.0, 0.0, 0.0, 0.0, 0.0, 0.0, 0.0, 0.0, 0.0, 0.0, 0.0, 0.0, 0.0, 0.0, 0.0, 0.0, 0.0, 0.0, 0.0, 0.0, 0.0, 0.0, 0.0, 0.0, 0.0, 0.0, 0.0, 0.0, 0.0, 0.0, 0.0, 0.0, 0.0, 0.0, 0.0, 0.0, 0.0, 0.0, 0.0, 0.0, 0.0, 0.0, 0.0, 0.0, 0.0, 0.0, 0.0, 0.0, 0.0, 0.0, 0.0, 0.0, 0.0, 0.0, 0.0, 0.0, 0.0, 0.0, 0.0, 0.0, 0.0, 0.0, 0.0, 0.0, 0.0, 0.0, 0.0, 0.0, 0.0, 0.0, 0.0, 0.0, 0.0, 0.0, 0.0, 0.0, 0.0, 0.0, 0.0, 0.0, 0.0, 0.0, 0.0, 0.0, 0.0, 0.0, 0.0, 0.0, 0.0, 0.0, 0.0, 0.0, 0.0, 0.0, 0.0, 0.0, 0.0, 0.0, 0.0, 0.0, 0.0, 0.0, 0.0, 0.0, 0.0, 0.0, 0.0, 0.0, 0.0, 0.0, 0.0, 0.0, 0.0, 0.0, 0.0, 0.0, 0.0, 0.0, 0.0, 0.0, 0.0, 0.0, 0.0, 0.0, 0.0, 0.0, 0.0, 0.0, 0.0, 0.0, 0.0, 0.0, 0.0, 0.0, 0.0, 0.0, 0.0, 0.0, 0.0, 0.0, 0.0, 0.0, 0.0, 0.0, 0.0, 0.0, 0.0, 0.0, 0.0, 0.0, 0.0, 0.0, 0.0, 0.0, 0.0, 0.0, 0.0, 0.0, 0.0, 0.0, 0.0, 0.0, 0.0, 0.0, 0.0, 0.0, 0.0, 0.0, 0.0, 0.0, 0.0, 0.0, 0.0, 0.0, 0.0, 0.0, 0.0, 0.0, 0.0, 0.0, 0.0, 0.0, 0.0, 0.0, 0.0, 0.0, 0.0, 0.0, 0.0, 0.0, 0.0, 0.0, 0.0, 0.0, 0.0, 0.0, 0.0, 0.0, 0.0, 0.0, 0.0, 0.0, 0.0, 0.0, 0.0, 0.0, 0.0, 0.0, 0.0, 0.0, 0.0, 0.0, 0.0, 0.0, 0.0, 0.0, 0.0, 0.0, 0.0, 0.0, 0.0, 0.0, 0.0, 0.0, 0.0, 0.0, 0.0, 0.0, 0.0, 0.0, 0.0, 0.0, 0.0, 0.0, 0.0, 0.0, 0.0, 0.0, 0.0, 0.0, 0.0, 0.0, 0.0, 0.0, 0.0, 0.0, 0.0, 0.0, 0.0, 0.0, 0.0, 0.0, 0.0, 0.0, 0.0, 0.0, 0.0, 0.0, 0.0, 0.0, 0.0, 0.0, 0.0, 0.0, 0.0, 0.0, 0.0, 0.0, 0.0, 0.0, 0.0, 0.0, 0.0, 0.0, 0.0, 0.0, 0.0, 0.0, 0.0, 0.0, 0.0, 0.0, 0.0, 0.0, 0.0, 0.0, 0.0, 0.0, 0.0, 0.0, 0.0, 0.0, 0.0, 0.0, 0.0, 0.0, 0.0, 0.0, 0.0, 0.0, 0.0, 0.0, 0.0, 0.0, 0.0, 0.0, 0.0, 0.0, 0.0, 0.0, 0.0, 0.0, 0.0, 0.0, 0.0, 0.0, 0.0, 0.0, 0.0, 0.0, 0.0, 0.0, 0.0, 0.0, 0.0, 0.0, 0.0, 0.0, 0.0, 0.0, 0.0, 0.0, 0.0, 0.0, 0.0, 0.0, 0.0, 0.0, 0.0, 0.0, 0.0, 0.0, 0.0, 0.0, 0.0, 0.0, 0.0, 0.0, 0.0, 0.0, 0.0, 0.0, 0.0, 0.0, 0.0, 0.0, 0.0, 0.0, 0.0, 0.0, 0.0, 0.0, 0.0, 0.0, 0.0, 0.0, 0.0, 0.0, 0.0, 0.0, 0.0, 0.0, 0.0, 0.0, 0.0, 0.0, 0.0, 0.0, 0.0, 0.0, 0.0, 0.0, 0.0, 0.0, 0.0, 0.0, 0.0, 0.0, 0.0, 0.0, 0.0, 0.0, 0.0, 0.0, 0.0, 0.0, 0.0, 0.0, 0.0, 0.0, 0.0, 0.0, 0.0, 0.0, 0.0, 0.0, 0.0, 0.0, 0.0, 0.0, 0.0, 0.0, 0.0, 0.0, 0.0, 0.0, 0.0, 0.0, 0.0, 0.0, 0.0, 0.0, 0.0, 0.0, 0.0, 0.0, 0.0, 0.0, 0.0, 0.0, 0.0, 0.0, 0.0, 0.0, 0.0, 0.0, 0.0, 0.0, 0.0, 0.0, 0.0, 0.0, 0.0, 0.0, 0.0, 0.0, 0.0, 0.0, 0.0, 0.0, 0.0, 0.0, 0.0, 0.0, 0.0, 0.0, 0.0, 0.0, 0.0, 0.0, 0.0, 0.0, 0.0, 0.0, 0.0, 0.0, 0.0, 0.0, 0.0, 0.0, 0.0, 0.0, 0.0, 0.0, 0.0, 0.0, 0.0, 0.0, 0.0, 0.0, 0.0, 0.0, 0.0, 0.0, 0.0, 0.0, 0.0, 0.0, 0.0, 0.0, 0.0, 0.0, 0.0, 0.0, 0.0, 0.0, 0.0, 0.0, 0.0, 0.0, 0.0, 0.0, 0.0, 0.0, 0.0, 0.0, 0.0, 0.0, 0.0, 0.0, 0.0, 0.0, 0.0, 0.0, 0.0, 0.0, 0.0, 0.0, 0.0, 0.0, 0.0, 0.0, 0.0, 0.0, 0.0, 0.0, 0.0, 0.0, 0.0, 0.0, 0.0, 0.0, 0.0, 0.0, 0.0, 0.0, 0.0, 0.0, 0.0, 0.0, 0.0, 0.0, 0.0, 0.0, 0.0, 0.0, 0.0, 0.0, 0.0, 0.0, 0.0, 0.0, 0.0, 0.0, 0.0, 0.0, 0.0, 0.0, 0.0, 0.0, 0.0, 0.0, 0.0, 0.0, 0.0, 0.0, 0.0, 0.0, 0.0, 0.0, 0.0, 0.0, 0.0, 0.0, 0.0, 0.0, 0.0, 0.0, 0.0, 0.0, 0.0, 0.0, 0.0, 0.0, 0.0, 0.0, 0.0, 0.0, 0.0, 0.0, 0.0, 0.0, 0.0, 0.0, 0.0, 0.0, 0.0, 0.0, 0.0, 0.0, 0.0, 0.0, 0.0, 0.0, 0.0, 0.0, 0.0, 0.0, 0.0, 0.0, 0.0, 0.0, 0.0, 0.0, 0.0, 0.0, 0.0, 0.0, 0.0, 0.0, 0.0, 0.0, 0.0, 0.0, 0.0, 0.0, 0.0, 0.0, 0.0, 0.0, 0.0, 0.0, 0.0, 0.0, 0.0, 0.0, 0.0, 0.0, 0.0, 0.0, 0.0, 0.0, 0.0, 0.0, 0.0, 0.0, 0.0, 0.0, 0.0, 0.0, 0.0, 0.0, 0.0, 0.0, 0.0, 0.0, 0.0, 0.0, 0.0, 0.0, 0.0, 0.0, 0.0, 0.0, 0.0, 0.0, 0.0, 0.0, 0.0, 0.0, 0.0, 0.0, 0.0, 0.0, 0.0, 0.0, 0.0, 0.0, 0.0, 0.0, 0.0, 0.0, 0.0, 0.0, 0.0, 0.0, 0.0, 0.0, 0.0, 0.0, 0.0, 0.0, 0.0, 0.0, 0.0, 0.0, 0.0, 0.0, 0.0, 0.0, 0.0, 0.0, 0.0, 0.0, 0.0, 0.0, 0.0, 0.0, 0.0, 0.0, 0.0, 0.0, 0.0, 0.0, 0.0, 0.0, 0.0, 0.0, 0.0, 0.0, 0.0, 0.0, 0.0, 0.0, 0.0, 0.0, 0.0, 0.0, 0.0, 0.0, 0.0, 0.0, 0.0, 0.0, 0.0, 0.0, 0.0, 0.0, 0.0, 0.0, 0.0, 0.0, 0.0, 0.0, 0.0, 0.0, 0.0, 0.0, 0.0, 0.0, 0.0, 0.0, 0.0, 0.0, 0.0, 0.0, 0.0, 0.0, 0.0, 0.0, 0.0, 0.0, 0.0, 0.0, 0.0, 0.0, 0.0, 0.0, 0.0, 0.0, 0.0, 0.0, 0.0, 0.0, 0.0, 0.0, 0.0, 0.0, 0.0, 0.0, 0.0, 0.0, 0.0, 0.0, 0.0, 0.0, 0.0, 0.0, 0.0, 0.0, 0.0, 0.0, 0.0, 0.0, 0.0, 0.0, 0.0, 0.0, 0.0, 0.0, 0.0, 0.0, 0.0, 0.0, 0.0, 0.0, 0.0, 0.0, 0.0, 0.0, 0.0, 0.0, 0.0, 0.0, 0.0, 0.0, 0.0, 0.0, 0.0, 0.0, 0.0, 0.0, 0.0, 0.0, 0.0, 0.0, 0.0, 0.0, 0.0, 0.0, 0.0, 0.0, 0.0, 0.0, 0.0, 0.0, 0.0, 0.0, 0.0, 0.0, 0.0, 0.0, 0.0, 0.0, 0.0, 0.0, 0.0, 0.0, 0.0, 0.0, 0.0, 0.0, 0.0, 0.0, 0.0, 0.0, 0.0, 0.0, 0.0, 0.0, 0.0, 0.0, 0.0, 0.0, 0.0, 0.0, 0.0, 0.0, 0.0, 0.0, 0.0, 0.0, 0.0, 0.0, 0.0, 0.0, 0.0, 0.0, 0.0, 0.0, 0.0, 0.0, 0.0, 0.0, 0.0, 0.0, 0.0, 0.0, 0.0, 0.0, 0.0, 0.0, 0.0, 0.0, 0.0, 0.0, 0.0, 0.0, 0.0, 0.0, 0.0, 0.0, 0.0, 0.0, 0.0, 0.0, 0.0, 0.0, 0.0, 0.0, 0.0, 0.0, 0.0, 0.0, 0.0, 0.0, 0.0, 0.0, 0.0, 0.0, 0.0, 0.0, 0.0, 0.0, 0.0, 0.0, 0.0, 0.0, 0.0, 0.0, 0.0, 0.0, 0.0, 0.0, 0.0, 0.0, 0.0, 0.0, 0.0, 0.0, 0.0, 0.0, 0.0, 0.0, 0.0, 0.0, 0.0, 0.0, 0.0, 0.0, 0.0, 0.0, 0.0, 0.0, 0.0, 0.0, 0.0, 0.0, 0.0, 0.0, 0.0, 0.0, 0.0, 0.0, 0.0, 0.0, 0.0, 0.0, 0.0, 0.0, 0.0, 0.0, 0.0, 0.0, 0.0, 0.0, 0.0, 0.0, 0.0, 0.0, 0.0, 0.0, 0.0, 0.0, 0.0, 0.0, 0.0, 0.0, 0.0, 0.0, 0.0, 0.0, 0.0, 0.0, 0.0, 0.0, 0.0, 0.0, 0.0, 0.0, 0.0, 0.0, 0.0, 0.0, 0.0, 0.0, 0.0, 0.0, 0.0, 0.0, 0.0, 0.0, 0.0, 0.0, 0.0, 0.0, 0.0, 0.0, 0.0, 0.0, 0.0, 0.0, 0.0, 0.0, 0.0, 0.0, 0.0, 0.0, 0.0, 0.0, 0.0, 0.0, 0.0, 0.0, 0.0, 0.0, 0.0, 0.0, 0.0, 0.0, 0.0, 0.0, 0.0, 0.0, 0.0, 0.0, 0.0, 0.0, 0.0, 0.0, 0.0, 0.0, 0.0, 0.0, 0.0, 0.0, 0.0, 0.0, 0.0, 0.0, 0.0, 0.0, 0.0, 0.0, 0.0, 0.0, 0.0, 0.0, 0.0, 0.0, 0.0, 0.0, 0.0, 0.0, 0.0, 0.0, 0.0, 0.0, 0.0, 0.0, 0.0, 0.0, 0.0, 0.0, 0.0, 0.0, 0.0, 0.0, 0.0, 0.0, 0.0, 0.0, 0.0, 0.0, 0.0, 0.0, 0.0, 0.0, 0.0, 0.0, 0.0, 0.0, 0.0, 0.0, 0.0, 0.0, 0.0, 0.0, 0.0, 0.0, 0.0, 0.0, 0.0, 0.0, 0.0, 0.0, 0.0, 0.0, 0.0, 0.0, 0.0, 0.0, 0.0, 0.0, 0.0, 0.0, 0.0, 0.0, 0.0, 0.0, 0.0, 0.0, 0.0, 0.0, 0.0, 0.0, 0.0, 0.0, 0.0, 0.0, 0.0, 0.0, 0.0, 0.0, 0.0, 0.0, 0.0, 0.0, 0.0, 0.0, 0.0, 0.0, 0.0, 0.0, 0.0, 0.0, 0.0, 0.0, 0.0, 0.0, 0.0, 0.0, 0.0, 0.0, 0.0, 0.0, 0.0, 0.0, 0.0, 0.0, 0.0, 0.0, 0.0, 0.0, 0.0, 0.0, 0.0, 0.0, 0.0, 0.0, 0.0, 0.0, 0.0, 0.0, 0.0, 0.0, 0.0, 0.0, 0.0, 0.0, 0.0, 0.0, 0.0, 0.0, 0.0, 0.0, 0.0, 0.0, 0.0, 0.0, 0.0, 0.0, 0.0, 0.0, 0.0, 0.0, 0.0, 0.0, 0.0, 0.0, 0.0, 0.0, 0.0, 0.0, 0.0, 0.0, 0.0, 0.0, 0.0, 0.0, 0.0, 0.0, 0.0, 0.0, 0.0, 0.0, 0.0, 0.0, 0.0, 0.0, 0.0, 0.0, 0.0, 0.0, 0.0, 0.0, 0.0, 0.0, 0.0, 0.0, 0.0, 0.0, 0.0, 0.0, 0.0, 0.0, 0.0, 0.0, 0.0, 0.0, 0.0, 0.0, 0.0, 0.0, 0.0, 0.0, 0.0, 0.0, 0.0, 0.0, 0.0, 0.0, 0.0, 0.0, 0.0, 0.0, 0.0, 0.0, 0.0, 0.0, 0.0, 0.0, 0.0, 0.0, 0.0, 0.0, 0.0, 0.0, 0.0, 0.0, 0.0, 0.0, 0.0, 0.0, 0.0, 0.0, 0.0, 0.0, 0.0, 0.0, 0.0, 0.0, 0.0, 0.0, 0.0, 0.0, 0.0, 0.0, 0.0, 0.0, 0.0, 0.0, 0.0, 0.0, 0.0, 0.0, 0.0, 0.0, 0.0, 0.0, 0.0, 0.0, 0.0, 0.0, 0.0, 0.0, 0.0, 0.0, 0.0, 0.0, 0.0, 0.0, 0.0, 0.0, 0.0, 0.0, 0.0, 0.0, 0.0, 0.0, 0.0, 0.0, 0.0, 0.0, 0.0, 0.0, 0.0, 0.0, 0.0, 0.0, 0.0, 0.0, 0.0, 0.0, 0.0, 0.0, 0.0, 0.0, 0.0, 0.0, 0.0, 0.0, 0.0, 0.0, 0.0, 0.0, 0.0, 0.0, 0.0, 0.0, 0.0, 0.0, 0.0, 0.0, 0.0, 0.0, 0.0, 0.0, 0.0, 0.0, 0.0, 0.0, 0.0, 0.0, 0.0, 0.0, 0.0, 0.0, 0.0, 0.0, 0.0, 0.0, 0.0, 0.0, 0.0, 0.0, 0.0, 0.0, 0.0, 0.0, 0.0, 0.0, 0.0, 0.0, 0.0, 0.0, 0.0, 0.0, 0.0, 0.0, 0.0, 0.0, 0.0, 0.0, 0.0, 0.0, 0.0, 0.0, 0.0, 0.0, 0.0, 0.0, 0.0, 0.0, 0.0, 0.0, 0.0, 0.0, 0.0, 0.0, 0.0, 0.0, 0.0, 0.0, 0.0, 0.0, 0.0, 0.0, 0.0, 0.0, 0.0, 0.0, 0.0, 0.0, 0.0, 0.0, 0.0, 0.0, 0.0, 0.0, 0.0, 0.0, 0.0, 0.0, 0.0, 0.0, 0.0, 0.0, 0.0, 0.0, 0.0, 0.0, 0.0, 0.0, 0.0, 0.0, 0.0, 0.0, 0.0, 0.0, 0.0, 0.0, 0.0, 0.0, 0.0, 0.0, 0.0, 0.0, 0.0, 0.0, 0.0, 0.0, 0.0, 0.0, 0.0, 0.0, 0.0, 0.0, 0.0, 0.0, 0.0, 0.0, 0.0, 0.0, 0.0, 0.0, 0.0, 0.0, 0.0, 0.0, 0.0, 0.0, 0.0, 0.0, 0.0, 0.0, 0.0, 0.0, 0.0, 0.0, 0.0, 0.0, 0.0, 0.0, 0.0, 0.0, 0.0, 0.0, 0.0, 0.0, 0.0, 0.0, 0.0, 0.0, 0.0, 0.0, 0.0, 0.0, 0.0, 0.0, 0.0, 0.0, 0.0, 0.0, 0.0, 0.0, 0.0, 0.0, 0.0, 0.0, 0.0, 0.0, 0.0, 0.0, 0.0, 0.0, 0.0, 0.0, 0.0, 0.0, 0.0, 0.0, 0.0, 0.0, 0.0, 0.0, 0.0, 0.0, 0.0, 0.0, 0.0, 0.0, 0.0, 0.0, 0.0, 0.0, 0.0, 0.0, 0.0, 0.0, 0.0, 0.0, 0.0, 0.0, 0.0, 0.0, 0.0, 0.0, 0.0, 0.0, 0.0, 0.0, 0.0, 0.0, 0.0, 0.0, 0.0, 0.0, 0.0, 0.0, 0.0, 0.0, 0.0, 0.0, 0.0, 0.0, 0.0, 0.0, 0.0, 0.0, 0.0, 0.0, 0.0, 0.0, 0.0, 0.0, 0.0, 0.0, 0.0, 0.0, 0.0, 0.0, 0.0, 0.0, 0.0, 0.0, 0.0, 0.0, 0.0, 0.0, 0.0, 0.0, 0.0, 0.0, 0.0, 0.0, 0.0, 0.0, 0.0, 0.0, 0.0, 0.0, 0.0, 0.0, 0.0, 0.0, 0.0, 0.0, 0.0, 0.0, 0.0, 0.0, 0.0, 0.0, 0.0, 0.0, 0.0, 0.0, 0.0, 0.0, 0.0, 0.0, 0.0, 0.0, 0.0, 0.0, 0.0, 0.0, 0.0, 0.0, 0.0, 0.0, 0.0, 0.0, 0.0, 0.0, 0.0, 0.0, 0.0, 0.0, 0.0, 0.0, 0.0, 0.0, 0.0, 0.0, 0.0, 0.0, 0.0, 0.0, 0.0, 0.0, 0.0, 0.0, 0.0, 0.0, 0.0, 0.0, 0.0, 0.0, 0.0, 0.0, 0.0, 0.0, 0.0, 0.0, 0.0, 0.0, 0.0, 0.0, 0.0, 0.0, 0.0, 0.0, 0.0, 0.0, 0.0, 0.0, 0.0, 0.0, 0.0, 0.0, 0.0, 0.0, 0.0, 0.0, 0.0, 0.0, 0.0, 0.0, 0.0, 0.0, 0.0, 0.0, 0.0, 0.0, 0.0, 0.0, 0.0, 0.0, 0.0, 0.0, 0.0, 0.0, 0.0, 0.0, 0.0, 0.0, 0.0, 0.0, 0.0, 0.0, 0.0, 0.0, 0.0, 0.0, 0.0, 0.0, 0.0, 0.0, 0.0, 0.0, 0.0, 0.0, 0.0, 0.0, 0.0, 0.0, 0.0, 0.0, 0.0, 0.0, 0.0, 0.0, 0.0, 0.0, 0.0, 0.0, 0.0, 0.0, 0.0, 0.0, 0.0, 0.0, 0.0, 0.0, 0.0, 0.0, 0.0, 0.0, 0.0, 0.0, 0.0, 0.0, 0.0, 0.0, 0.0, 0.0, 0.0, 0.0, 0.0, 0.0, 0.0, 0.0, 0.0, 0.0, 0.0, 0.0, 0.0, 0.0, 0.0, 0.0, 0.0, 0.0, 0.0, 0.0, 0.0, 0.0, 0.0, 0.0, 0.0, 0.0, 0.0, 0.0, 0.0, 0.0, 0.0, 0.0, 0.0, 0.0, 0.0, 0.0, 0.0, 0.0, 0.0, 0.0, 0.0, 0.0, 0.0, 0.0, 0.0, 0.0, 0.0, 0.0, 0.0, 0.0, 0.0, 0.0, 0.0, 0.0, 0.0, 0.0, 0.0, 0.0, 0.0, 0.0, 0.0, 0.0, 0.0, 0.0, 0.0, 0.0, 0.0, 0.0, 0.0, 0.0, 0.0, 0.0, 0.0, 0.0, 0.0, 0.0, 0.0, 0.0, 0.0, 0.0, 0.0, 0.0, 0.0, 0.0, 0.0, 0.0, 0.0, 0.0, 0.0, 0.0, 0.0, 0.0, 0.0, 0.0, 0.0, 0.0, 0.0, 0.0, 0.0, 0.0, 0.0, 0.0, 0.0, 0.0, 0.0, 0.0, 0.0, 0.0, 0.0, 0.0, 0.0, 0.0, 0.0, 0.0, 0.0, 0.0, 0.0, 0.0, 0.0, 0.0, 0.0, 0.0, 0.0, 0.0, 0.0, 0.0, 0.0, 0.0, 0.0, 0.0, 0.0, 0.0, 0.0, 0.0, 0.0, 0.0, 0.0, 0.0, 0.0, 0.0, 0.0, 0.0, 0.0, 0.0, 0.0, 0.0, 0.0, 0.0, 0.0, 0.0, 0.0, 0.0, 0.0, 0.0, 0.0, 0.0, 0.0, 0.0, 0.0, 0.0, 0.0, 0.0, 0.0, 0.0, 0.0, 0.0, 0.0, 0.0, 0.0, 0.0, 0.0, 0.0, 0.0, 0.0, 0.0, 0.0, 0.0, 0.0, 0.0, 0.0, 0.0, 0.0, 0.0, 0.0, 0.0, 0.0, 0.0, 0.0, 0.0, 0.0, 0.0, 0.0, 0.0, 0.0, 0.0, 0.0, 0.0, 0.0, 0.0, 0.0, 0.0, 0.0, 0.0, 0.0, 0.0, 0.0, 0.0, 0.0, 0.0, 0.0, 0.0, 0.0, 0.0, 0.0, 0.0, 0.0, 0.0, 0.0, 0.0, 0.0, 0.0, 0.0, 0.0, 0.0, 0.0, 0.0, 0.0, 0.0, 0.0, 0.0, 0.0, 0.0, 0.0, 0.0, 0.0, 0.0, 0.0, 0.0, 0.0, 0.0, 0.0, 0.0, 0.0, 0.0, 0.0, 0.0, 0.0, 0.0, 0.0, 0.0, 0.0, 0.0, 0.0, 0.0, 0.0, 0.0, 0.0, 0.0, 0.0, 0.0, 0.0, 0.0, 0.0, 0.0, 0.0, 0.0, 0.0, 0.0, 0.0, 0.0, 0.0, 0.0, 0.0, 0.0, 0.0, 0.0, 0.0, 0.0, 0.0, 0.0, 0.0, 0.0, 0.0, 0.0, 0.0, 0.0, 0.0, 0.0, 0.0, 0.0, 0.0, 0.0, 0.0, 0.0, 0.0, 0.0, 0.0, 0.0, 0.0, 0.0, 0.0, 0.0, 0.0, 0.0, 0.0, 0.0, 0.0, 0.0, 0.0, 0.0, 0.0, 0.0, 0.0, 0.0, 0.0, 0.0, 0.0, 0.0, 0.0, 0.0, 0.0, 0.0, 0.0, 0.0, 0.0, 0.0, 0.0, 0.0, 0.0, 0.0, 0.0, 0.0, 0.0, 0.0, 0.0, 0.0, 0.0, 0.0, 0.0, 0.0, 0.0, 0.0, 0.0, 0.0, 0.0, 0.0, 0.0, 0.0, 0.0, 0.0, 0.0, 0.0, 0.0, 0.0, 0.0, 0.0, 0.0, 0.0, 0.0, 0.0, 0.0, 0.0, 0.0, 0.0, 0.0, 0.0, 0.0, 0.0, 0.0, 0.0, 0.0, 0.0, 0.0, 0.0, 0.0, 0.0, 0.0, 0.0, 0.0, 0.0, 0.0, 0.0, 0.0, 0.0, 0.0, 0.0, 0.0, 0.0, 0.0, 0.0, 0.0, 0.0, 0.0, 0.0, 0.0, 0.0, 0.0, 0.0, 0.0, 0.0, 0.0, 0.0, 0.0, 0.0, 0.0, 0.0, 0.0, 0.0, 0.0, 0.0, 0.0, 0.0, 0.0, 0.0, 0.0, 0.0, 0.0, 0.0, 0.0, 0.0, 0.0, 0.0, 0.0, 0.0, 0.0, 0.0, 0.0, 0.0, 0.0, 0.0, 0.0, 0.0, 0.0, 0.0, 0.0])
me_cube_001.materials.append(mat_material)
me_cube_001.use_remesh_preserve_volume = False
me_cube_001.use_remesh_preserve_attributes = False
me_cube_001.use_mirror_vertex_groups = False
me_cube_001.update()

# ---- objects
ob_ground = bpy.data.objects.new('Ground', me_cube)
ob_sides = bpy.data.objects.new('Sides', me_cube_001)

# ---- transforms, parenting, visibility, modifiers, constraints
ob_ground.location = (0.0, 0.0, 0.0)
ob_ground.scale = (23.51, 23.51, 2.351)
ob_ground.lock_rotations_4d = False
ob_ground.empty_display_type = 'ARROWS'
ob_ground.lineart.crease_threshold = 0.0
ob_sides.location = (0.0, 0.0, 0.0)
ob_sides.scale = (23.51, 23.51, 2.351)
ob_sides.lock_rotations_4d = False
ob_sides.empty_display_type = 'ARROWS'
ob_sides.lineart.crease_threshold = 0.0

# ---- collection membership
col_collection.objects.link(ob_ground)
col_collection.objects.link(ob_sides)

# ---- scene / render settings (as saved in the file)
scene.frame_start = 1; scene.frame_end = 250; scene.frame_set(1)
scene.render.engine = 'BLENDER_EEVEE_NEXT'
scene.cycles.use_denoising = False
scene.cycles.samples = 128
scene.cycles.sampling_pattern = 'TABULATED_SOBOL'
scene.cycles.use_adaptive_sampling = False
scene.cycles.use_light_tree = False
scene.view_settings.view_transform = 'Filmic'
bpy.context.view_layer.update()

# ---- added for rendering (the .blend has no active camera and no usable light): camera, sun
cam_auto = bpy.data.cameras.new('AutoCamera')
cam_auto.lens = 50.0
cam_auto.sensor_width = 36.0
cam_auto.clip_end = 1008.1
ob_auto_camera = bpy.data.objects.new('AutoCamera', cam_auto)
scene.collection.objects.link(ob_auto_camera)
ob_auto_camera.location = (56.8986, -69.1133, 50.85)
ob_auto_camera.rotation_euler = (1.09748, -7.21219e-08, 0.694738)
scene.camera = ob_auto_camera
light_auto_sun = bpy.data.lights.new('AutoSun', 'SUN')
light_auto_sun.energy = 3.0
light_auto_sun.angle = 0.0523599
ob_auto_sun = bpy.data.objects.new('AutoSun', light_auto_sun)
scene.collection.objects.link(ob_auto_sun)
ob_auto_sun.rotation_euler = (0.872665, 0.174533, 0.523599)
bpy.context.view_layer.update()
